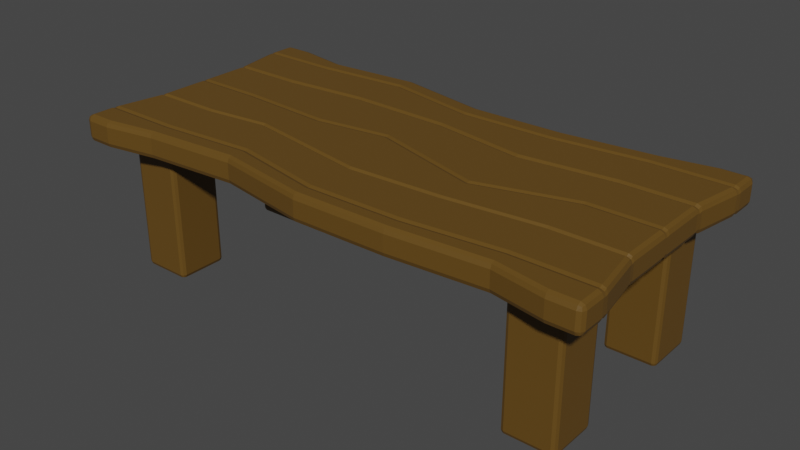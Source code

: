 # Source: Table.blend  (saved by Blender 3.5.10; exported with 4.5.12 LTS)
import bpy
from mathutils import Matrix  # noqa: F401  (used for matrix-valued properties, if any)

bpy.ops.wm.read_factory_settings(use_empty=True)
scene = bpy.context.scene
scene.name = 'Scene'

# ---- collections
col_collection = bpy.data.collections.new('Collection'); scene.collection.children.link(col_collection)

# ---- materials (node trees are filled in below, after node groups)
mat_material = bpy.data.materials.new('Material')
mat_material.alpha_threshold = 0.0
mat_material.use_transparent_shadow = False
mat_material.roughness = 0.5
mat_material.line_color = (0.0, 0.0, 0.0, 1.0)

# ---- material node trees
mat_material.use_nodes = True; mat_material.node_tree.nodes.clear()
_N = mat_material.node_tree.nodes; _L = mat_material.node_tree.links
n0 = _N.new('ShaderNodeOutputMaterial'); n0.name = 'Material Output'; n0.location = (300, 300)
n1 = _N.new('ShaderNodeBsdfPrincipled'); n1.name = 'Principled BSDF'; n1.location = (10, 300)
n1.distribution = 'GGX'
n1.subsurface_method = 'RANDOM_WALK_SKIN'
n1.inputs[0].default_value = (0.1259, 0.06504, 0.009233, 1.0)
n1.inputs[3].default_value = 1.45
n1.inputs[27].default_value = (0.0, 0.0, 0.0, 1.0)
n1.inputs[28].default_value = 1.0
_L.new(n1.outputs[0], n0.inputs[0])
n0.is_active_output = True

# ---- world
world_world = bpy.data.worlds.new('World'); scene.world = world_world
world_world.use_nodes = True; world_world.node_tree.nodes.clear()
_N = world_world.node_tree.nodes; _L = world_world.node_tree.links
n0 = _N.new('ShaderNodeOutputWorld'); n0.name = 'World Output'; n0.location = (300, 300)
n1 = _N.new('ShaderNodeBackground'); n1.name = 'Background'; n1.location = (10, 300)
n1.inputs[0].default_value = (0.05088, 0.05088, 0.05088, 1.0)
_L.new(n1.outputs[0], n0.inputs[0])
n0.is_active_output = True
world_world.color = (0.05088, 0.05088, 0.05088)
world_world.use_sun_shadow = False
world_world.sun_shadow_jitter_overblur = 0.0

# ---- meshes
me_cube_002 = bpy.data.meshes.new('Cube.002')
me_cube_002.from_pydata([(1.388, 0.4942, 0.5058), (1.196, 0.4598, 0.5058), (-0.196, 0.4598, 0.5058), (-0.3881, 0.4942, 0.5058), (-0.3881, 0.4801, 0.5), (-0.196, 0.4467, 0.5), (1.196, 0.4467, 0.5), (1.388, 0.4801, 0.5), (1.48, 0.5, 0.5801), (1.48, 0.4801, 0.6), (1.5, 0.4801, 0.5801), (1.48, 0.4942, 0.5942), (1.492, 0.4916, 0.5916), (1.494, 0.4801, 0.5942), (1.494, 0.4942, 0.5801), (1.48, 0.4801, 0.5), (1.48, 0.5, 0.5199), (1.5, 0.4801, 0.5199), (1.48, 0.4942, 0.5058), (1.492, 0.4916, 0.5084), (1.494, 0.4942, 0.5199), (1.494, 0.4801, 0.5058), (1.5, -0.4801, 0.5801), (1.48, -0.4801, 0.6), (1.48, -0.5, 0.5801), (1.494, -0.4801, 0.5942), (1.492, -0.4916, 0.5916), (1.48, -0.4942, 0.5942), (1.494, -0.4942, 0.5801), (1.5, -0.4801, 0.5199), (1.48, -0.5, 0.5199), (1.48, -0.4801, 0.5), (1.494, -0.4942, 0.5199), (1.492, -0.4916, 0.5084), (1.48, -0.4942, 0.5058), (1.494, -0.4801, 0.5058), (-0.4801, 0.5, 0.5801), (-0.5, 0.4801, 0.5801), (-0.4801, 0.4801, 0.6), (-0.4942, 0.4942, 0.5801), (-0.4916, 0.4916, 0.5916), (-0.4942, 0.4801, 0.5942), (-0.4801, 0.4942, 0.5942), (-0.5, 0.4801, 0.5199), (-0.4801, 0.5, 0.5199), (-0.4801, 0.4801, 0.5), (-0.4942, 0.4942, 0.5199), (-0.4916, 0.4916, 0.5084), (-0.4801, 0.4942, 0.5058), (-0.4942, 0.4801, 0.5058), (-0.5, -0.4801, 0.5801), (-0.4801, -0.5, 0.5801), (-0.4801, -0.4801, 0.6), (-0.4942, -0.4942, 0.5801), (-0.4916, -0.4916, 0.5916), (-0.4801, -0.4942, 0.5942), (-0.4942, -0.4801, 0.5942), (-0.4801, -0.4801, 0.5), (-0.4801, -0.5, 0.5199), (-0.5, -0.4801, 0.5199), (-0.4801, -0.4942, 0.5058), (-0.4916, -0.4916, 0.5084), (-0.4942, -0.4942, 0.5199), (-0.4942, -0.4801, 0.5058), (-0.3881, 0.5, 0.5199), (-0.196, 0.4652, 0.5199), (1.196, 0.4652, 0.5199), (1.388, 0.5, 0.5199), (1.388, -0.4801, 0.6), (1.196, -0.4467, 0.6), (-0.196, -0.4467, 0.6), (-0.3881, -0.4801, 0.6), (-0.3881, -0.4942, 0.5942), (-0.196, -0.4598, 0.5942), (1.196, -0.4598, 0.5942), (1.388, -0.4942, 0.5942), (-0.3881, -0.5, 0.5801), (-0.196, -0.4652, 0.5801), (1.196, -0.4652, 0.5801), (1.388, -0.5, 0.5801), (-0.3881, -0.4801, 0.5), (-0.196, -0.4467, 0.5), (1.196, -0.4467, 0.5), (1.388, -0.4801, 0.5), (1.388, -0.4942, 0.5058), (1.196, -0.4598, 0.5058), (-0.196, -0.4598, 0.5058), (-0.3881, -0.4942, 0.5058), (1.388, -0.5, 0.5199), (1.196, -0.4652, 0.5199), (-0.196, -0.4652, 0.5199), (-0.3881, -0.5, 0.5199), (-0.3881, 0.4801, 0.6), (-0.196, 0.4467, 0.6), (1.196, 0.4467, 0.6), (1.388, 0.4801, 0.6), (1.388, 0.4942, 0.5942), (1.196, 0.4598, 0.5942), (-0.196, 0.4598, 0.5942), (-0.3881, 0.4942, 0.5942), (1.388, 0.5, 0.5801), (1.196, 0.4652, 0.5801), (-0.196, 0.4652, 0.5801), (-0.3881, 0.5, 0.5801), (-0.3727, 0.3881, 0.5), (-0.3881, 0.3727, 0.5), (-0.3881, 0.4035, 0.5), (-0.3836, 0.3836, 0.5), (-0.3881, 0.2115, 0.5), (-0.3727, 0.196, 0.5), (-0.3881, 0.1806, 0.5), (-0.3836, 0.2005, 0.5), (-0.3727, -0.196, 0.5), (-0.3881, -0.2115, 0.5), (-0.3881, -0.1806, 0.5), (-0.3836, -0.2005, 0.5), (-0.3881, -0.3727, 0.5), (-0.3727, -0.3881, 0.5), (-0.3881, -0.4035, 0.5), (-0.3836, -0.3836, 0.5), (-0.196, 0.3727, 0.5), (-0.2115, 0.3881, 0.5), (-0.196, 0.4035, 0.5), (-0.1806, 0.3881, 0.5), (-0.2005, 0.3836, 0.5), (-0.2115, 0.196, 0.5), (-0.196, 0.2115, 0.5), (-0.1806, 0.196, 0.5), (-0.196, 0.1806, 0.5), (-0.2005, 0.2005, 0.5), (-0.196, -0.2115, 0.5), (-0.2115, -0.196, 0.5), (-0.196, -0.1806, 0.5), (-0.1806, -0.196, 0.5), (-0.2005, -0.2005, 0.5), (-0.2115, -0.3881, 0.5), (-0.196, -0.3727, 0.5), (-0.1806, -0.3881, 0.5), (-0.196, -0.4035, 0.5), (-0.2005, -0.3836, 0.5), (1.211, 0.3881, 0.5), (1.196, 0.3727, 0.5), (1.181, 0.3881, 0.5), (1.196, 0.4035, 0.5), (1.201, 0.3836, 0.5), (1.196, 0.2115, 0.5), (1.211, 0.196, 0.5), (1.196, 0.1806, 0.5), (1.181, 0.196, 0.5), (1.201, 0.2005, 0.5), (1.211, -0.196, 0.5), (1.196, -0.2115, 0.5), (1.181, -0.196, 0.5), (1.196, -0.1806, 0.5), (1.201, -0.2005, 0.5), (1.196, -0.3727, 0.5), (1.211, -0.3881, 0.5), (1.196, -0.4035, 0.5), (1.181, -0.3881, 0.5), (1.201, -0.3836, 0.5), (1.388, 0.3727, 0.5), (1.373, 0.3881, 0.5), (1.388, 0.4035, 0.5), (1.384, 0.3836, 0.5), (1.373, 0.196, 0.5), (1.388, 0.2115, 0.5), (1.388, 0.1806, 0.5), (1.384, 0.2005, 0.5), (1.388, -0.2115, 0.5), (1.373, -0.196, 0.5), (1.388, -0.1806, 0.5), (1.384, -0.2005, 0.5), (1.373, -0.3881, 0.5), (1.388, -0.3727, 0.5), (1.388, -0.4035, 0.5), (1.384, -0.3836, 0.5), (-0.3881, 0.3727, 0.01543), (-0.3727, 0.3881, 0.01543), (-0.3727, 0.3727, 0.0), (-0.3836, 0.3836, 0.01543), (-0.3816, 0.3816, 0.006522), (-0.3727, 0.3836, 0.004519), (-0.3836, 0.3727, 0.004519), (-0.3881, 0.2115, 0.01543), (-0.3727, 0.2115, 0.0), (-0.3727, 0.196, 0.01543), (-0.3836, 0.2115, 0.004519), (-0.3816, 0.2026, 0.006522), (-0.3727, 0.2005, 0.004519), (-0.3836, 0.2005, 0.01543), (-0.3881, -0.2115, 0.01543), (-0.3727, -0.196, 0.01543), (-0.3727, -0.2115, 0.0), (-0.3836, -0.2005, 0.01543), (-0.3816, -0.2026, 0.006522), (-0.3727, -0.2005, 0.004519), (-0.3836, -0.2115, 0.004519), (-0.3881, -0.3727, 0.01543), (-0.3727, -0.3727, 0.0), (-0.3727, -0.3881, 0.01543), (-0.3836, -0.3727, 0.004519), (-0.3816, -0.3816, 0.006522), (-0.3727, -0.3836, 0.004519), (-0.3836, -0.3836, 0.01543), (-0.196, 0.3727, 0.01543), (-0.2115, 0.3727, 0.0), (-0.2115, 0.3881, 0.01543), (-0.2005, 0.3727, 0.004519), (-0.2026, 0.3816, 0.006522), (-0.2115, 0.3836, 0.004519), (-0.2005, 0.3836, 0.01543), (-0.196, 0.2115, 0.01543), (-0.2115, 0.196, 0.01543), (-0.2115, 0.2115, 0.0), (-0.2005, 0.2005, 0.01543), (-0.2026, 0.2026, 0.006522), (-0.2115, 0.2005, 0.004519), (-0.2005, 0.2115, 0.004519), (-0.196, -0.2115, 0.01543), (-0.2115, -0.2115, 0.0), (-0.2115, -0.196, 0.01543), (-0.2005, -0.2115, 0.004519), (-0.2026, -0.2026, 0.006522), (-0.2115, -0.2005, 0.004519), (-0.2005, -0.2005, 0.01543), (-0.196, -0.3727, 0.01543), (-0.2115, -0.3881, 0.01543), (-0.2115, -0.3727, 0.0), (-0.2005, -0.3836, 0.01543), (-0.2026, -0.3816, 0.006522), (-0.2115, -0.3836, 0.004519), (-0.2005, -0.3727, 0.004519), (1.196, 0.3727, 0.01543), (1.211, 0.3881, 0.01543), (1.211, 0.3727, 0.0), (1.201, 0.3836, 0.01543), (1.203, 0.3816, 0.006522), (1.211, 0.3836, 0.004519), (1.201, 0.3727, 0.004519), (1.196, 0.2115, 0.01543), (1.211, 0.2115, 0.0), (1.211, 0.196, 0.01543), (1.201, 0.2115, 0.004519), (1.203, 0.2026, 0.006522), (1.211, 0.2005, 0.004519), (1.201, 0.2005, 0.01543), (1.196, -0.2115, 0.01543), (1.211, -0.196, 0.01543), (1.211, -0.2115, 0.0), (1.201, -0.2005, 0.01543), (1.203, -0.2026, 0.006522), (1.211, -0.2005, 0.004519), (1.201, -0.2115, 0.004519), (1.196, -0.3727, 0.01543), (1.211, -0.3727, 0.0), (1.211, -0.3881, 0.01543), (1.201, -0.3727, 0.004519), (1.203, -0.3816, 0.006522), (1.211, -0.3836, 0.004519), (1.201, -0.3836, 0.01543), (1.388, 0.3727, 0.01543), (1.373, 0.3727, 0.0), (1.373, 0.3881, 0.01543), (1.384, 0.3727, 0.004519), (1.382, 0.3816, 0.006522), (1.373, 0.3836, 0.004519), (1.384, 0.3836, 0.01543), (1.388, 0.2115, 0.01543), (1.373, 0.196, 0.01543), (1.373, 0.2115, 0.0), (1.384, 0.2005, 0.01543), (1.382, 0.2026, 0.006522), (1.373, 0.2005, 0.004519), (1.384, 0.2115, 0.004519), (1.388, -0.2115, 0.01543), (1.373, -0.2115, 0.0), (1.373, -0.196, 0.01543), (1.384, -0.2115, 0.004519), (1.382, -0.2026, 0.006522), (1.373, -0.2005, 0.004519), (1.384, -0.2005, 0.01543), (1.388, -0.3727, 0.01543), (1.373, -0.3881, 0.01543), (1.373, -0.3727, 0.0), (1.384, -0.3836, 0.01543), (1.382, -0.3816, 0.006522), (1.373, -0.3836, 0.004519), (1.384, -0.3727, 0.004519), (-0.3881, 0.01224, 0.6), (-0.3881, -0.01224, 0.6), (-0.3881, 5.96e-08, 0.5958), (-0.196, -0.01224, 0.6), (-0.196, 0.01224, 0.6), (-0.196, 5.96e-08, 0.5958), (1.196, 0.01224, 0.6), (1.196, -0.01224, 0.6), (1.196, 5.96e-08, 0.5958), (1.388, -0.01224, 0.6), (1.388, 0.01224, 0.6), (1.388, 5.96e-08, 0.5958), (1.466, -0.01224, 0.5199), (1.466, 0.01224, 0.5199), (1.466, 5.96e-08, 0.5246), (1.46, -0.01224, 0.5058), (1.46, 0.01224, 0.5058), (1.46, 5.96e-08, 0.5122), (1.447, 0.01224, 0.5), (1.447, -0.01224, 0.5), (1.447, 0.0, 0.507), (-0.4661, 0.01224, 0.5801), (-0.4661, -0.01224, 0.5801), (-0.4661, 5.96e-08, 0.5782), (-0.4604, -0.01224, 0.5942), (-0.4604, 0.01224, 0.5942), (-0.4604, 5.96e-08, 0.5906), (-0.4469, -0.01224, 0.6), (-0.4469, 0.01224, 0.6), (-0.4469, 0.0, 0.5958), (1.466, 0.01224, 0.5801), (1.466, -0.01224, 0.5801), (1.466, 0.0, 0.5782), (1.46, -0.01224, 0.5942), (1.46, 0.01224, 0.5942), (1.46, 0.0, 0.5906), (1.447, -0.01224, 0.6), (1.447, 0.01224, 0.6), (1.447, 5.96e-08, 0.5958), (-0.4661, -0.01224, 0.5199), (-0.4661, 0.01224, 0.5199), (-0.4661, 0.0, 0.5246), (-0.4604, 0.01224, 0.5058), (-0.4604, -0.01224, 0.5058), (-0.4604, 0.0, 0.5122), (-0.4469, -0.01224, 0.5), (-0.4469, 0.01224, 0.5), (-0.4469, 5.96e-08, 0.507), (-0.4491, 0.2088, 0.5), (-0.4469, 0.1832, 0.5), (-0.4475, 0.196, 0.507), (-0.4627, 0.2088, 0.5058), (-0.4604, 0.1832, 0.5058), (-0.4611, 0.196, 0.5121), (-0.4661, 0.1832, 0.5199), (-0.4683, 0.2088, 0.5199), (-0.4667, 0.196, 0.5244), (1.447, 0.1832, 0.6), (1.449, 0.2088, 0.6), (1.448, 0.196, 0.5944), (1.463, 0.2088, 0.5942), (1.46, 0.1832, 0.5942), (1.461, 0.196, 0.5893), (1.466, 0.1832, 0.5801), (1.468, 0.2088, 0.5801), (1.467, 0.196, 0.577), (-0.4469, 0.1832, 0.6), (-0.4491, 0.2088, 0.6), (-0.4475, 0.196, 0.5944), (-0.4604, 0.1832, 0.5942), (-0.4627, 0.2088, 0.5942), (-0.4611, 0.196, 0.5893), (-0.4683, 0.2088, 0.5801), (-0.4661, 0.1832, 0.5801), (-0.4667, 0.196, 0.577), (1.447, 0.1832, 0.5), (1.449, 0.2088, 0.5), (1.448, 0.196, 0.507), (1.46, 0.1832, 0.5058), (1.463, 0.2088, 0.5058), (1.461, 0.196, 0.5121), (1.468, 0.2088, 0.5199), (1.466, 0.1832, 0.5199), (1.467, 0.196, 0.5244), (1.388, 0.1832, 0.6), (1.388, 0.2088, 0.6), (1.388, 0.196, 0.5944), (1.196, 0.1832, 0.6), (1.196, 0.2088, 0.6), (1.196, 0.196, 0.5944), (-0.196, 0.1832, 0.6), (-0.196, 0.2088, 0.6), (-0.196, 0.196, 0.5944), (-0.3881, 0.2088, 0.6), (-0.3881, 0.1832, 0.6), (-0.3881, 0.196, 0.5944), (-0.3906, 0.1832, 0.5), (-0.3907, 0.2088, 0.5), (-0.396, 0.196, 0.507), (1.391, 0.2088, 0.5), (1.391, 0.1832, 0.5), (1.396, 0.196, 0.507), (-0.4469, -0.1864, 0.5), (-0.4485, -0.2056, 0.5), (-0.4474, -0.196, 0.5075), (-0.4604, -0.1864, 0.5058), (-0.4621, -0.2056, 0.5058), (-0.4609, -0.196, 0.5126), (-0.4678, -0.2056, 0.5199), (-0.4661, -0.1864, 0.5199), (-0.4666, -0.196, 0.5247), (1.449, -0.2056, 0.6), (1.447, -0.1864, 0.6), (1.447, -0.196, 0.594), (1.46, -0.1864, 0.5942), (1.462, -0.2056, 0.5942), (1.461, -0.196, 0.5889), (1.468, -0.2056, 0.5801), (1.466, -0.1864, 0.5801), (1.467, -0.196, 0.5768), (-0.4485, -0.2056, 0.6), (-0.4469, -0.1864, 0.6), (-0.4474, -0.196, 0.594), (-0.4621, -0.2056, 0.5942), (-0.4604, -0.1864, 0.5942), (-0.4609, -0.196, 0.5889), (-0.4661, -0.1864, 0.5801), (-0.4678, -0.2056, 0.5801), (-0.4666, -0.196, 0.5768), (1.449, -0.2056, 0.5), (1.447, -0.1864, 0.5), (1.447, -0.196, 0.5075), (1.462, -0.2056, 0.5058), (1.46, -0.1864, 0.5058), (1.461, -0.196, 0.5126), (1.466, -0.1864, 0.5199), (1.468, -0.2056, 0.5199), (1.467, -0.196, 0.5247), (1.388, -0.2056, 0.6), (1.388, -0.1864, 0.6), (1.388, -0.196, 0.594), (1.196, -0.2056, 0.6), (1.196, -0.1864, 0.6), (1.196, -0.196, 0.594), (-0.196, -0.2056, 0.6), (-0.196, -0.1864, 0.6), (-0.196, -0.196, 0.594), (-0.3881, -0.1864, 0.6), (-0.3881, -0.2056, 0.6), (-0.3881, -0.196, 0.594), (-0.3939, -0.2056, 0.5), (-0.3939, -0.1864, 0.5), (-0.3979, -0.196, 0.5075), (1.394, -0.1864, 0.5), (1.394, -0.2056, 0.5), (1.398, -0.196, 0.5075), (-0.4801, 0.4, 0.5), (-0.4781, 0.3763, 0.5), (-0.4795, 0.3881, 0.5056), (-0.4942, 0.4, 0.5058), (-0.4921, 0.3763, 0.5058), (-0.4936, 0.3881, 0.5108), (-0.4979, 0.3763, 0.5199), (-0.5, 0.4, 0.5199), (-0.4994, 0.3881, 0.5234), (1.478, 0.3763, 0.6), (1.48, 0.4, 0.6), (1.48, 0.3881, 0.5955), (1.494, 0.4, 0.5942), (1.492, 0.3763, 0.5942), (1.494, 0.3881, 0.5903), (1.498, 0.3763, 0.5801), (1.5, 0.4, 0.5801), (1.499, 0.3881, 0.5777), (-0.4781, 0.3763, 0.6), (-0.4801, 0.4, 0.6), (-0.4795, 0.3881, 0.5955), (-0.4921, 0.3763, 0.5942), (-0.4942, 0.4, 0.5942), (-0.4936, 0.3881, 0.5903), (-0.5, 0.4, 0.5801), (-0.4979, 0.3763, 0.5801), (-0.4994, 0.3881, 0.5777), (1.478, 0.3763, 0.5), (1.48, 0.4, 0.5), (1.48, 0.3881, 0.5056), (1.492, 0.3763, 0.5058), (1.494, 0.4, 0.5058), (1.494, 0.3881, 0.5108), (1.5, 0.4, 0.5199), (1.498, 0.3763, 0.5199), (1.499, 0.3881, 0.5234), (1.388, 0.3762, 0.6), (1.388, 0.4, 0.6), (1.388, 0.3881, 0.5955), (1.196, 0.3762, 0.6), (1.196, 0.4, 0.6), (1.196, 0.3881, 0.5955), (-0.196, 0.3762, 0.6), (-0.196, 0.4, 0.6), (-0.196, 0.3881, 0.5955), (-0.3881, 0.4, 0.6), (-0.3881, 0.3762, 0.6), (-0.3881, 0.3881, 0.5955), (-0.3917, 0.3763, 0.5), (-0.3916, 0.4, 0.5), (-0.3966, 0.3881, 0.5056), (1.392, 0.4, 0.5), (1.392, 0.3763, 0.5), (1.397, 0.3881, 0.5056), (-0.4779, -0.3754, 0.5), (-0.4801, -0.4009, 0.5), (-0.4795, -0.3881, 0.5056), (-0.492, -0.3754, 0.5058), (-0.4942, -0.4009, 0.5058), (-0.4935, -0.3881, 0.5108), (-0.5, -0.4009, 0.5199), (-0.4978, -0.3754, 0.5199), (-0.4993, -0.3881, 0.5234), (1.48, -0.4009, 0.6), (1.478, -0.3754, 0.6), (1.479, -0.3881, 0.5955), (1.492, -0.3754, 0.5942), (1.494, -0.4009, 0.5942), (1.494, -0.3881, 0.5903), (1.5, -0.4009, 0.5801), (1.498, -0.3754, 0.5801), (1.499, -0.3881, 0.5777), (-0.4801, -0.4009, 0.6), (-0.4779, -0.3754, 0.6), (-0.4795, -0.3881, 0.5955), (-0.4942, -0.4009, 0.5942), (-0.492, -0.3754, 0.5942), (-0.4935, -0.3881, 0.5903), (-0.4978, -0.3754, 0.5801), (-0.5, -0.4009, 0.5801), (-0.4993, -0.3881, 0.5777), (1.48, -0.4009, 0.5), (1.478, -0.3754, 0.5), (1.479, -0.3881, 0.5056), (1.494, -0.4009, 0.5058), (1.492, -0.3754, 0.5058), (1.494, -0.3881, 0.5108), (1.498, -0.3754, 0.5199), (1.5, -0.4009, 0.5199), (1.499, -0.3881, 0.5234), (1.388, -0.4009, 0.6), (1.388, -0.3754, 0.6), (1.388, -0.3881, 0.5955), (1.196, -0.4009, 0.6), (1.196, -0.3754, 0.6), (1.196, -0.3881, 0.5955), (-0.196, -0.4009, 0.6), (-0.196, -0.3754, 0.6), (-0.196, -0.3881, 0.5955), (-0.3881, -0.3754, 0.6), (-0.3881, -0.4009, 0.6), (-0.3881, -0.3881, 0.5955), (-0.3907, -0.4009, 0.5), (-0.3908, -0.3754, 0.5), (-0.396, -0.3881, 0.5056), (1.391, -0.3754, 0.5), (1.391, -0.4009, 0.5), (1.396, -0.3881, 0.5056), (0.152, 0.4869, 0.5058), (0.5, 0.4185, 0.5058), (0.848, 0.4232, 0.5058), (0.152, 0.4923, 0.5199), (0.5, 0.4239, 0.5199), (0.848, 0.4286, 0.5199), (0.848, 0.4101, 0.5), (0.5, 0.4054, 0.5), (0.152, 0.4738, 0.5), (0.848, -0.474, 0.6), (0.5, -0.4787, 0.6), (0.152, -0.4196, 0.6), (0.152, -0.4327, 0.5942), (0.5, -0.4917, 0.5942), (0.848, -0.487, 0.5942), (0.152, -0.4381, 0.5801), (0.5, -0.4971, 0.5801), (0.848, -0.4924, 0.5801), (0.152, -0.4196, 0.5), (0.5, -0.4787, 0.5), (0.848, -0.474, 0.5), (0.848, -0.487, 0.5058), (0.5, -0.4917, 0.5058), (0.152, -0.4327, 0.5058), (0.848, -0.4924, 0.5199), (0.5, -0.4971, 0.5199), (0.152, -0.4381, 0.5199), (0.152, 0.4738, 0.6), (0.5, 0.4054, 0.6), (0.848, 0.4101, 0.6), (0.848, 0.4232, 0.5942), (0.5, 0.4185, 0.5942), (0.152, 0.4869, 0.5942), (0.848, 0.4286, 0.5801), (0.5, 0.4239, 0.5801), (0.152, 0.4923, 0.5801), (0.152, -0.03366, 0.6), (0.427, 0.006058, 0.6), (0.848, -0.1128, 0.6), (0.848, -0.1005, 0.5958), (0.427, 0.0183, 0.5958), (0.152, -0.02143, 0.5958), (0.848, -0.08831, 0.6), (0.427, 0.03053, 0.6), (0.152, -0.009188, 0.6), (0.1171, 0.2102, 0.6), (0.5, 0.2019, 0.6), (0.848, 0.1465, 0.6), (0.848, 0.1594, 0.5944), (0.5, 0.2147, 0.5944), (0.1171, 0.2231, 0.5944), (0.848, 0.1722, 0.6), (0.5, 0.2276, 0.6), (0.1171, 0.2359, 0.6), (0.03841, -0.1785, 0.6), (0.5, -0.2588, 0.6), (0.848, -0.2422, 0.6), (0.848, -0.2326, 0.594), (0.5, -0.2492, 0.594), (0.03841, -0.1689, 0.594), (0.848, -0.223, 0.6), (0.5, -0.2396, 0.6), (0.03841, -0.1593, 0.6), (0.152, 0.4033, 0.6), (0.5, 0.3349, 0.6), (0.848, 0.3396, 0.6), (0.848, 0.3515, 0.5955), (0.5, 0.3468, 0.5955), (0.152, 0.4152, 0.5955), (0.848, 0.3633, 0.6), (0.5, 0.3586, 0.6), (0.152, 0.4271, 0.6), (0.152, -0.3738, 0.6), (0.5, -0.4422, 0.6), (0.848, -0.4375, 0.6), (0.848, -0.4247, 0.5955), (0.5, -0.4294, 0.5955), (0.152, -0.361, 0.5955), (0.848, -0.412, 0.6), (0.5, -0.4167, 0.6), (0.152, -0.3483, 0.6), (0.5, 0.2019, 0.6), (0.5, 0.2147, 0.5944), (0.5, 0.2276, 0.6)], [(634, 635), (633, 634)], [(178, 205, 213, 184), (343, 360, 469, 450), (44, 36, 103, 64), (91, 76, 51, 58), (56, 519, 523, 50), (424, 405, 514, 531), (8, 11, 12, 14), (9, 13, 12, 11), (10, 14, 12, 13), (15, 18, 19, 21), (16, 20, 19, 18), (17, 21, 19, 20), (22, 25, 26, 28), (23, 27, 26, 25), (24, 28, 26, 27), (29, 32, 33, 35), (30, 34, 33, 32), (31, 35, 33, 34), (36, 39, 40, 42), (37, 41, 40, 39), (38, 42, 40, 41), (43, 46, 47, 49), (44, 48, 47, 46), (45, 49, 47, 48), (50, 53, 54, 56), (51, 55, 54, 53), (52, 56, 54, 55), (57, 60, 61, 63), (58, 62, 61, 60), (59, 63, 61, 62), (391, 498, 501, 394), (394, 501, 505, 396), (4, 45, 48, 3), (3, 48, 44, 64), (10, 17, 20, 14), (14, 20, 16, 8), (58, 51, 53, 62), (62, 53, 50, 59), (24, 30, 32, 28), (28, 32, 29, 22), (36, 44, 46, 39), (39, 46, 43, 37), (71, 52, 55, 72), (72, 55, 51, 76), (511, 25, 22, 513), (403, 510, 514, 405), (83, 31, 34, 84), (84, 34, 30, 88), (355, 462, 465, 358), (358, 465, 469, 360), (95, 9, 11, 96), (96, 11, 8, 100), (364, 471, 474, 367), (367, 474, 478, 369), (67, 100, 8, 16), (64, 103, 102, 65), (557, 585, 101, 66), (66, 101, 100, 67), (42, 99, 103, 36), (99, 98, 102, 103), (582, 97, 101, 585), (97, 96, 100, 101), (38, 92, 99, 42), (92, 93, 98, 99), (581, 94, 97, 582), (94, 95, 96, 97), (60, 87, 91, 58), (87, 86, 90, 91), (573, 85, 89, 576), (85, 84, 88, 89), (57, 80, 87, 60), (80, 81, 86, 87), (572, 82, 85, 573), (82, 83, 84, 85), (27, 75, 79, 24), (75, 74, 78, 79), (564, 73, 77, 567), (73, 72, 76, 77), (23, 68, 75, 27), (68, 69, 74, 75), (563, 70, 73, 564), (70, 71, 72, 73), (18, 0, 67, 16), (0, 1, 66, 67), (552, 2, 65, 555), (2, 3, 64, 65), (15, 7, 0, 18), (7, 6, 1, 0), (560, 5, 2, 552), (5, 4, 3, 2), (399, 508, 510, 403), (426, 429, 538, 535), (606, 432, 541, 632), (432, 436, 543, 541), (30, 24, 79, 88), (88, 79, 78, 89), (578, 567, 77, 90), (90, 77, 76, 91), (5, 560, 559, 558, 6, 143, 142, 123, 122), (135, 117, 199, 226), (6, 7, 162, 161, 140, 143), (172, 156, 255, 282), (140, 161, 262, 233), (4, 5, 122, 121, 104, 106), (164, 146, 241, 268), (35, 528, 532, 29), (120, 126, 211, 204), (128, 127, 148, 147, 153, 152, 133, 132), (130, 136, 225, 218), (138, 137, 158, 157, 82, 572, 571, 570, 81), (451, 468, 37, 43), (130, 133, 152, 151, 155, 158, 137, 136), (125, 109, 185, 212), (418, 307, 303, 421), (108, 105, 176, 183), (104, 121, 206, 177), (110, 109, 125, 128, 132, 131, 112, 114), (112, 131, 220, 191), (486, 490, 381, 379), (378, 382, 288, 292), (108, 111, 109, 110, 384, 386, 385), (291, 289, 435, 433), (615, 486, 379, 605), (597, 378, 292, 596), (104, 107, 105, 492, 494, 493, 106), (588, 291, 433, 614), (480, 483, 376, 373), (372, 375, 294, 298), (93, 92, 489, 487), (297, 295, 430, 427), (453, 480, 373, 346), (345, 372, 298, 325), (17, 10, 460, 477), (324, 400, 402, 321), (529, 420, 424, 531), (421, 303, 300, 423), (534, 537, 69, 68), (304, 366, 370, 301), (168, 442, 417, 526, 549, 173), (166, 388, 363, 306, 308, 307, 418, 441, 170), (95, 94, 484, 481), (306, 363, 366, 304), (520, 411, 415, 522), (412, 312, 310, 414), (9, 95, 481, 454), (313, 357, 361, 309), (436, 408, 517, 543), (289, 315, 409, 435), (92, 38, 463, 489), (316, 354, 357, 313), (457, 348, 352, 459), (349, 322, 318, 351), (13, 456, 460, 10), (321, 402, 406, 319), (453, 346, 348, 457), (345, 325, 322, 349), (9, 454, 456, 13), (507, 23, 25, 511), (448, 339, 343, 450), (340, 330, 328, 342), (445, 336, 339, 448), (331, 393, 397, 327), (445, 492, 105, 108, 385, 336), (502, 63, 59, 504), (337, 334, 330, 340), (333, 390, 393, 331), (478, 459, 352, 369), (370, 351, 318, 301), (624, 540, 70, 563), (300, 319, 406, 423), (490, 462, 355, 381), (382, 354, 316, 288), (466, 41, 37, 468), (544, 516, 52, 71), (505, 522, 415, 396), (397, 414, 310, 327), (399, 426, 535, 508), (328, 309, 361, 342), (160, 165, 267, 260), (526, 417, 420, 529), (174, 550, 525, 31, 83), (168, 173, 281, 274), (248, 275, 283, 254), (31, 525, 528, 35), (192, 219, 227, 198), (234, 261, 269, 240), (145, 141, 232, 239), (147, 146, 164, 166, 170, 169, 150, 153), (155, 151, 246, 253), (116, 113, 190, 197), (337, 384, 110, 114, 439, 390, 333, 335, 334), (157, 156, 172, 174, 83, 82), (150, 169, 276, 247), (118, 117, 135, 138, 81, 80), (160, 496, 471, 364, 387, 165), (391, 438, 113, 116, 547, 498), (120, 123, 142, 141, 145, 148, 127, 126), (160, 163, 161, 162, 495, 497, 496), (164, 167, 165, 387, 389, 388, 166), (168, 171, 169, 170, 441, 443, 442), (172, 175, 173, 549, 551, 550, 174), (120, 124, 121, 122, 123), (125, 129, 126, 127, 128), (130, 134, 131, 132, 133), (135, 139, 136, 137, 138), (140, 144, 141, 142, 143), (145, 149, 146, 147, 148), (150, 154, 151, 152, 153), (155, 159, 156, 157, 158), (176, 179, 180, 182), (177, 181, 180, 179), (178, 182, 180, 181), (183, 186, 187, 189), (184, 188, 187, 186), (185, 189, 187, 188), (190, 193, 194, 196), (191, 195, 194, 193), (192, 196, 194, 195), (197, 200, 201, 203), (198, 202, 201, 200), (199, 203, 201, 202), (204, 207, 208, 210), (205, 209, 208, 207), (206, 210, 208, 209), (211, 214, 215, 217), (212, 216, 215, 214), (213, 217, 215, 216), (218, 221, 222, 224), (219, 223, 222, 221), (220, 224, 222, 223), (225, 228, 229, 231), (226, 230, 229, 228), (227, 231, 229, 230), (232, 235, 236, 238), (233, 237, 236, 235), (234, 238, 236, 237), (239, 242, 243, 245), (240, 244, 243, 242), (241, 245, 243, 244), (246, 249, 250, 252), (247, 251, 250, 249), (248, 252, 250, 251), (253, 256, 257, 259), (254, 258, 257, 256), (255, 259, 257, 258), (260, 263, 264, 266), (261, 265, 264, 263), (262, 266, 264, 265), (267, 270, 271, 273), (268, 272, 271, 270), (269, 273, 271, 272), (274, 277, 278, 280), (275, 279, 278, 277), (276, 280, 278, 279), (281, 284, 285, 287), (282, 286, 285, 284), (283, 287, 285, 286), (178, 184, 186, 182), (182, 186, 183, 176), (192, 198, 200, 196), (196, 200, 197, 190), (204, 211, 217, 207), (207, 217, 213, 205), (218, 225, 231, 221), (221, 231, 227, 219), (234, 240, 242, 238), (238, 242, 239, 232), (248, 254, 256, 252), (252, 256, 253, 246), (260, 267, 273, 263), (263, 273, 269, 261), (274, 281, 287, 277), (277, 287, 283, 275), (261, 234, 237, 265), (265, 237, 233, 262), (268, 241, 244, 272), (272, 244, 240, 269), (275, 248, 251, 279), (279, 251, 247, 276), (282, 255, 258, 286), (286, 258, 254, 283), (205, 178, 181, 209), (209, 181, 177, 206), (212, 185, 188, 216), (216, 188, 184, 213), (219, 192, 195, 223), (223, 195, 191, 220), (226, 199, 202, 230), (230, 202, 198, 227), (164, 268, 270, 167), (167, 270, 267, 165), (262, 161, 163, 266), (266, 163, 160, 260), (135, 226, 228, 139), (139, 228, 225, 136), (220, 131, 134, 224), (224, 134, 130, 218), (172, 282, 284, 175), (175, 284, 281, 173), (276, 169, 171, 280), (280, 171, 168, 274), (104, 177, 179, 107), (107, 179, 176, 105), (185, 109, 111, 189), (189, 111, 108, 183), (232, 141, 144, 235), (235, 144, 140, 233), (241, 146, 149, 245), (245, 149, 145, 239), (120, 204, 210, 124), (124, 210, 206, 121), (211, 126, 129, 214), (214, 129, 125, 212), (112, 191, 193, 115), (115, 193, 190, 113), (199, 117, 119, 203), (203, 119, 116, 197), (246, 151, 154, 249), (249, 154, 150, 247), (255, 156, 159, 259), (259, 159, 155, 253), (45, 444, 447, 49), (112, 115, 113, 438, 440, 439, 114), (517, 408, 411, 520), (59, 50, 523, 504), (507, 534, 68, 23), (324, 297, 427, 400), (52, 516, 519, 56), (7, 15, 472, 495, 162), (475, 21, 17, 477), (472, 15, 21, 475), (579, 93, 487, 623), (463, 38, 41, 466), (532, 513, 22, 29), (540, 544, 71, 70), (116, 119, 117, 118, 546, 548, 547), (319, 300, 302, 320), (320, 302, 301, 318), (295, 297, 299, 296), (296, 299, 298, 294), (297, 324, 326, 299), (299, 326, 325, 298), (313, 309, 311, 314), (314, 311, 310, 312), (324, 321, 323, 326), (326, 323, 322, 325), (289, 291, 293, 290), (290, 293, 292, 288), (304, 301, 302, 305), (305, 302, 300, 303), (316, 313, 314, 317), (317, 314, 312, 315), (331, 327, 329, 332), (332, 329, 328, 330), (315, 289, 290, 317), (317, 290, 288, 316), (321, 319, 320, 323), (323, 320, 318, 322), (306, 304, 305, 308), (308, 305, 303, 307), (309, 328, 329, 311), (311, 329, 327, 310), (333, 331, 332, 335), (335, 332, 330, 334), (590, 295, 296, 591), (591, 296, 294, 594), (409, 315, 312, 412), (382, 378, 380, 383), (383, 380, 379, 381), (599, 375, 377, 600), (600, 377, 376, 603), (375, 372, 374, 377), (377, 374, 373, 376), (372, 345, 347, 374), (374, 347, 346, 373), (367, 369, 371, 368), (368, 371, 370, 366), (364, 367, 368, 365), (365, 368, 366, 363), (358, 360, 362, 359), (359, 362, 361, 357), (355, 358, 359, 356), (356, 359, 357, 354), (349, 351, 353, 350), (350, 353, 352, 348), (345, 349, 350, 347), (347, 350, 348, 346), (340, 342, 344, 341), (341, 344, 343, 339), (337, 340, 341, 338), (338, 341, 339, 336), (351, 370, 371, 353), (353, 371, 369, 352), (354, 382, 383, 356), (356, 383, 381, 355), (360, 343, 344, 362), (362, 344, 342, 361), (384, 337, 338, 386), (386, 338, 336, 385), (363, 388, 389, 365), (365, 389, 387, 364), (49, 447, 451, 43), (436, 432, 434, 437), (437, 434, 433, 435), (608, 429, 431, 609), (609, 431, 430, 612), (429, 426, 428, 431), (431, 428, 427, 430), (426, 399, 401, 428), (428, 401, 400, 427), (421, 423, 425, 422), (422, 425, 424, 420), (418, 421, 422, 419), (419, 422, 420, 417), (412, 414, 416, 413), (413, 416, 415, 411), (409, 412, 413, 410), (410, 413, 411, 408), (403, 405, 407, 404), (404, 407, 406, 402), (399, 403, 404, 401), (401, 404, 402, 400), (394, 396, 398, 395), (395, 398, 397, 393), (391, 394, 395, 392), (392, 395, 393, 390), (405, 424, 425, 407), (407, 425, 423, 406), (408, 436, 437, 410), (410, 437, 435, 409), (414, 397, 398, 416), (416, 398, 396, 415), (438, 391, 392, 440), (440, 392, 390, 439), (417, 442, 443, 419), (419, 443, 441, 418), (499, 57, 63, 502), (490, 486, 488, 491), (491, 488, 487, 489), (617, 483, 485, 618), (618, 485, 484, 621), (483, 480, 482, 485), (485, 482, 481, 484), (480, 453, 455, 482), (482, 455, 454, 481), (475, 477, 479, 476), (476, 479, 478, 474), (472, 475, 476, 473), (473, 476, 474, 471), (466, 468, 470, 467), (467, 470, 469, 465), (463, 466, 467, 464), (464, 467, 465, 462), (457, 459, 461, 458), (458, 461, 460, 456), (453, 457, 458, 455), (455, 458, 456, 454), (448, 450, 452, 449), (449, 452, 451, 447), (445, 448, 449, 446), (446, 449, 447, 444), (459, 478, 479, 461), (461, 479, 477, 460), (462, 490, 491, 464), (464, 491, 489, 463), (468, 451, 452, 470), (470, 452, 450, 469), (492, 445, 446, 494), (494, 446, 444, 493), (471, 496, 497, 473), (473, 497, 495, 472), (45, 4, 106, 493, 444), (544, 540, 542, 545), (545, 542, 541, 543), (626, 537, 539, 627), (627, 539, 538, 630), (537, 534, 536, 539), (539, 536, 535, 538), (534, 507, 509, 536), (536, 509, 508, 535), (529, 531, 533, 530), (530, 533, 532, 528), (526, 529, 530, 527), (527, 530, 528, 525), (520, 522, 524, 521), (521, 524, 523, 519), (517, 520, 521, 518), (518, 521, 519, 516), (511, 513, 515, 512), (512, 515, 514, 510), (507, 511, 512, 509), (509, 512, 510, 508), (502, 504, 506, 503), (503, 506, 505, 501), (499, 502, 503, 500), (500, 503, 501, 498), (513, 532, 533, 515), (515, 533, 531, 514), (516, 544, 545, 518), (518, 545, 543, 517), (522, 505, 506, 524), (524, 506, 504, 523), (546, 499, 500, 548), (548, 500, 498, 547), (525, 550, 551, 527), (527, 551, 549, 526), (499, 546, 118, 80, 57), (542, 629, 632, 541), (629, 628, 631, 632), (628, 627, 630, 631), (540, 624, 629, 542), (624, 625, 628, 629), (625, 626, 627, 628), (488, 620, 623, 487), (620, 619, 622, 623), (619, 618, 621, 622), (486, 615, 620, 488), (615, 616, 619, 620), (616, 617, 618, 619), (434, 611, 614, 433), (611, 610, 613, 614), (610, 609, 612, 613), (432, 606, 611, 434), (606, 607, 610, 611), (607, 608, 609, 610), (380, 602, 605, 379), (602, 601, 604, 605), (601, 600, 603, 604), (378, 597, 602, 380), (597, 598, 601, 602), (598, 599, 600, 601), (293, 593, 596, 292), (593, 592, 595, 596), (592, 591, 594, 595), (291, 588, 593, 293), (588, 589, 592, 593), (589, 590, 591, 592), (94, 581, 621, 484), (581, 580, 622, 621), (580, 579, 623, 622), (537, 626, 561, 69), (626, 625, 562, 561), (625, 624, 563, 562), (295, 590, 612, 430), (590, 589, 613, 612), (589, 588, 614, 613), (375, 599, 594, 294), (599, 598, 595, 594), (598, 597, 596, 595), (483, 617, 603, 376), (617, 616, 604, 603), (616, 615, 605, 604), (89, 78, 569, 576), (576, 569, 568, 577), (577, 568, 567, 578), (429, 608, 630, 538), (608, 607, 631, 630), (607, 606, 632, 631), (6, 558, 554, 1), (558, 559, 553, 554), (559, 560, 552, 553), (1, 554, 557, 66), (554, 553, 556, 557), (553, 552, 555, 556), (69, 561, 566, 74), (561, 562, 565, 566), (562, 563, 564, 565), (74, 566, 569, 78), (566, 565, 568, 569), (565, 564, 567, 568), (81, 570, 575, 86), (570, 571, 574, 575), (571, 572, 573, 574), (86, 575, 578, 90), (575, 574, 577, 578), (574, 573, 576, 577), (93, 579, 584, 98), (579, 580, 583, 584), (580, 581, 582, 583), (98, 584, 587, 102), (584, 583, 586, 587), (583, 582, 585, 586), (65, 102, 587, 555), (555, 587, 586, 556), (556, 586, 585, 557)])
_uv = me_cube_002.uv_layers.new(name='UVMap')
_uv.uv.foreach_set('vector', [0.1804, 0.5568, 0.2216, 0.5568, 0.2216, 0.5971, 0.1804, 0.5971, 0.4246, 0.1522, 0.5754, 0.1522, 0.5754, 0.1941, 0.4246, 0.1941, 0.4246, 0.2525, 0.5754, 0.2525, 0.5754, 0.3015, 0.4246, 0.3015, 0.4246, 0.9485, 0.5754, 0.9485, 0.5754, 0.9975, 0.4246, 0.9975, 0.625, 0.004964, 0.625, 0.04631, 0.5754, 0.04631, 0.5754, 0.004964, 0.4246, 0.6514, 0.5754, 0.6514, 0.5754, 0.6938, 0.4246, 0.6938, 0.5754, 0.4975, 0.625, 0.4975, 0.618, 0.5003, 0.5754, 0.5, 0.6275, 0.505, 0.625, 0.505, 0.618, 0.5003, 0.6275, 0.5, 0.5754, 0.505, 0.5754, 0.5, 0.618, 0.5003, 0.625, 0.505, 0.3725, 0.505, 0.3725, 0.5, 0.3816, 0.5007, 0.375, 0.505, 0.4246, 0.4975, 0.4246, 0.5, 0.3816, 0.5007, 0.375, 0.4975, 0.4246, 0.505, 0.375, 0.505, 0.3816, 0.5007, 0.4246, 0.5, 0.5754, 0.745, 0.625, 0.745, 0.6184, 0.7493, 0.5754, 0.75, 0.6275, 0.745, 0.6275, 0.75, 0.6184, 0.7493, 0.625, 0.745, 0.5754, 0.7525, 0.5754, 0.75, 0.6184, 0.7493, 0.625, 0.7525, 0.4246, 0.745, 0.4246, 0.75, 0.382, 0.7497, 0.375, 0.745, 0.4246, 0.7525, 0.375, 0.7525, 0.382, 0.7497, 0.4246, 0.75, 0.3725, 0.745, 0.375, 0.745, 0.382, 0.7497, 0.3725, 0.75, 0.5754, 0.2525, 0.5754, 0.25, 0.604, 0.25, 0.625, 0.2525, 0.5754, 0.245, 0.625, 0.245, 0.625, 0.2479, 0.5754, 0.25, 0.8725, 0.505, 0.8725, 0.5, 0.874, 0.5, 0.875, 0.505, 0.4246, 0.245, 0.4246, 0.25, 0.396, 0.25, 0.375, 0.245, 0.4246, 0.2525, 0.375, 0.2525, 0.375, 0.251, 0.4246, 0.25, 0.1275, 0.505, 0.125, 0.505, 0.125, 0.5021, 0.1275, 0.5, 0.5754, 0.004964, 0.5754, 0.0, 0.604, 0.0, 0.625, 0.004964, 0.5754, 0.9975, 0.625, 0.9975, 0.625, 0.999, 0.5754, 1.0, 0.8725, 0.745, 0.875, 0.745, 0.875, 0.7479, 0.8725, 0.75, 0.1275, 0.745, 0.1275, 0.75, 0.126, 0.75, 0.125, 0.745, 0.4246, 0.9975, 0.4246, 1.0, 0.396, 1.0, 0.375, 0.9975, 0.4246, 0.004964, 0.375, 0.004965, 0.375, 0.002098, 0.4246, 0.0, 0.1275, 0.6514, 0.1275, 0.6938, 0.125, 0.6938, 0.125, 0.6514, 0.375, 0.0986, 0.375, 0.05615, 0.4246, 0.05615, 0.4246, 0.0986, 0.1765, 0.505, 0.1275, 0.505, 0.1275, 0.5, 0.1765, 0.5, 0.375, 0.3015, 0.375, 0.2525, 0.4246, 0.2525, 0.4246, 0.3015, 0.5754, 0.505, 0.4246, 0.505, 0.4246, 0.5, 0.5754, 0.5, 0.5754, 0.5, 0.4246, 0.5, 0.4246, 0.4975, 0.5754, 0.4975, 0.4246, 0.9975, 0.5754, 0.9975, 0.5754, 1.0, 0.4246, 1.0, 0.4246, 0.0, 0.5754, 0.0, 0.5754, 0.004964, 0.4246, 0.004964, 0.5754, 0.7525, 0.4246, 0.7525, 0.4246, 0.75, 0.5754, 0.75, 0.5754, 0.75, 0.4246, 0.75, 0.4246, 0.745, 0.5754, 0.745, 0.5754, 0.2525, 0.4246, 0.2525, 0.4246, 0.25, 0.5754, 0.25, 0.5754, 0.25, 0.4246, 0.25, 0.4246, 0.245, 0.5754, 0.245, 0.8235, 0.745, 0.8725, 0.745, 0.8725, 0.75, 0.8235, 0.75, 0.625, 0.9485, 0.625, 0.9975, 0.5754, 0.9975, 0.5754, 0.9485, 0.625, 0.7037, 0.625, 0.745, 0.5754, 0.745, 0.5754, 0.7037, 0.625, 0.6514, 0.625, 0.6938, 0.5754, 0.6938, 0.5754, 0.6514, 0.3235, 0.745, 0.3725, 0.745, 0.3725, 0.75, 0.3235, 0.75, 0.375, 0.8015, 0.375, 0.7525, 0.4246, 0.7525, 0.4246, 0.8015, 0.8725, 0.5978, 0.8725, 0.5559, 0.875, 0.5559, 0.875, 0.5978, 0.625, 0.1522, 0.625, 0.1941, 0.5754, 0.1941, 0.5754, 0.1522, 0.6765, 0.505, 0.6275, 0.505, 0.6275, 0.5, 0.6765, 0.5, 0.625, 0.4485, 0.625, 0.4975, 0.5754, 0.4975, 0.5754, 0.4485, 0.3725, 0.5978, 0.3725, 0.5559, 0.375, 0.5559, 0.375, 0.5978, 0.375, 0.5978, 0.375, 0.5559, 0.4246, 0.5559, 0.4246, 0.5978, 0.4246, 0.4485, 0.5754, 0.4485, 0.5754, 0.4975, 0.4246, 0.4975, 0.4246, 0.3015, 0.5754, 0.3015, 0.5754, 0.3505, 0.4246, 0.3505, 0.4246, 0.3873, 0.5754, 0.3873, 0.5754, 0.3995, 0.4246, 0.3995, 0.4246, 0.3995, 0.5754, 0.3995, 0.5754, 0.4485, 0.4246, 0.4485, 0.625, 0.2525, 0.625, 0.3015, 0.5754, 0.3015, 0.5754, 0.2525, 0.625, 0.3015, 0.625, 0.3505, 0.5754, 0.3505, 0.5754, 0.3015, 0.625, 0.3873, 0.625, 0.3995, 0.5754, 0.3995, 0.5754, 0.3873, 0.625, 0.3995, 0.625, 0.4485, 0.5754, 0.4485, 0.5754, 0.3995, 0.8725, 0.505, 0.8235, 0.505, 0.8235, 0.5, 0.8725, 0.5, 0.8235, 0.505, 0.7745, 0.505, 0.7745, 0.5, 0.8235, 0.5, 0.7377, 0.505, 0.7255, 0.505, 0.7255, 0.5, 0.7377, 0.5, 0.7255, 0.505, 0.6765, 0.505, 0.6765, 0.5, 0.7255, 0.5, 0.375, 0.9975, 0.375, 0.9485, 0.4246, 0.9485, 0.4246, 0.9975, 0.375, 0.9485, 0.375, 0.8995, 0.4246, 0.8995, 0.4246, 0.9485, 0.375, 0.8627, 0.375, 0.8505, 0.4246, 0.8505, 0.4246, 0.8627, 0.375, 0.8505, 0.375, 0.8015, 0.4246, 0.8015, 0.4246, 0.8505, 0.1275, 0.745, 0.1765, 0.745, 0.1765, 0.75, 0.1275, 0.75, 0.1765, 0.745, 0.2255, 0.745, 0.2255, 0.75, 0.1765, 0.75, 0.2623, 0.745, 0.2745, 0.745, 0.2745, 0.75, 0.2623, 0.75, 0.2745, 0.745, 0.3235, 0.745, 0.3235, 0.75, 0.2745, 0.75, 0.625, 0.7525, 0.625, 0.8015, 0.5754, 0.8015, 0.5754, 0.7525, 0.625, 0.8015, 0.625, 0.8505, 0.5754, 0.8505, 0.5754, 0.8015, 0.625, 0.8873, 0.625, 0.8995, 0.5754, 0.8995, 0.5754, 0.8873, 0.625, 0.8995, 0.625, 0.9485, 0.5754, 0.9485, 0.5754, 0.8995, 0.6275, 0.745, 0.6765, 0.745, 0.6765, 0.75, 0.6275, 0.75, 0.6765, 0.745, 0.7255, 0.745, 0.7255, 0.75, 0.6765, 0.75, 0.7623, 0.745, 0.7745, 0.745, 0.7745, 0.75, 0.7623, 0.75, 0.7745, 0.745, 0.8235, 0.745, 0.8235, 0.75, 0.7745, 0.75, 0.375, 0.4975, 0.375, 0.4485, 0.4246, 0.4485, 0.4246, 0.4975, 0.375, 0.4485, 0.375, 0.3995, 0.4246, 0.3995, 0.4246, 0.4485, 0.375, 0.3627, 0.375, 0.3505, 0.4246, 0.3505, 0.4246, 0.3627, 0.375, 0.3505, 0.375, 0.3015, 0.4246, 0.3015, 0.4246, 0.3505, 0.3725, 0.505, 0.3235, 0.505, 0.3235, 0.5, 0.3725, 0.5, 0.3235, 0.505, 0.2745, 0.505, 0.2745, 0.5, 0.3235, 0.5, 0.2377, 0.505, 0.2255, 0.505, 0.2255, 0.5, 0.2377, 0.5, 0.2255, 0.505, 0.1765, 0.505, 0.1765, 0.5, 0.2255, 0.5, 0.6275, 0.6514, 0.6275, 0.6938, 0.625, 0.6938, 0.625, 0.6514, 0.6765, 0.6514, 0.7255, 0.6514, 0.7255, 0.6938, 0.6765, 0.6938, 0.7623, 0.6514, 0.7745, 0.6514, 0.7745, 0.6938, 0.7623, 0.6938, 0.7745, 0.6514, 0.8235, 0.6514, 0.8235, 0.6938, 0.7745, 0.6938, 0.4246, 0.7525, 0.5754, 0.7525, 0.5754, 0.8015, 0.4246, 0.8015, 0.4246, 0.8015, 0.5754, 0.8015, 0.5754, 0.8505, 0.4246, 0.8505, 0.4246, 0.8873, 0.5754, 0.8873, 0.5754, 0.8995, 0.4246, 0.8995, 0.4246, 0.8995, 0.5754, 0.8995, 0.5754, 0.9485, 0.4246, 0.9485, 0.2255, 0.505, 0.2377, 0.505, 0.25, 0.505, 0.2623, 0.505, 0.2745, 0.505, 0.2745, 0.5449, 0.274, 0.553, 0.226, 0.553, 0.2255, 0.5449, 0.2216, 0.697, 0.1804, 0.697, 0.1804, 0.697, 0.2216, 0.697, 0.2745, 0.505, 0.3235, 0.505, 0.3235, 0.5449, 0.3196, 0.553, 0.2784, 0.553, 0.2745, 0.5449, 0.3196, 0.697, 0.2784, 0.697, 0.2784, 0.697, 0.3196, 0.697, 0.2784, 0.553, 0.3196, 0.553, 0.3196, 0.553, 0.2784, 0.553, 0.1765, 0.505, 0.2255, 0.505, 0.2255, 0.5449, 0.2216, 0.553, 0.1804, 0.553, 0.1765, 0.5449, 0.3196, 0.601, 0.2784, 0.601, 0.2784, 0.601, 0.3196, 0.601, 0.375, 0.745, 0.375, 0.7037, 0.4246, 0.7037, 0.4246, 0.745, 0.2255, 0.5568, 0.2255, 0.5971, 0.2255, 0.5971, 0.2255, 0.5568, 0.2255, 0.6029, 0.226, 0.601, 0.274, 0.601, 0.2745, 0.6029, 0.2745, 0.6471, 0.274, 0.649, 0.226, 0.649, 0.2255, 0.6471, 0.2255, 0.6529, 0.2255, 0.6932, 0.2255, 0.6932, 0.2255, 0.6529, 0.2255, 0.7051, 0.226, 0.697, 0.274, 0.697, 0.2745, 0.7051, 0.2745, 0.745, 0.2623, 0.745, 0.25, 0.745, 0.2377, 0.745, 0.2255, 0.745, 0.4246, 0.2032, 0.5754, 0.2032, 0.5754, 0.245, 0.4246, 0.245, 0.2255, 0.6529, 0.226, 0.649, 0.274, 0.649, 0.2745, 0.6529, 0.2745, 0.6932, 0.274, 0.697, 0.226, 0.697, 0.2255, 0.6932, 0.2216, 0.601, 0.1804, 0.601, 0.1804, 0.601, 0.2216, 0.601, 0.3725, 0.6478, 0.3725, 0.6265, 0.375, 0.6265, 0.375, 0.6478, 0.1765, 0.5971, 0.1765, 0.5568, 0.1765, 0.5568, 0.1765, 0.5971, 0.1804, 0.553, 0.2216, 0.553, 0.2216, 0.553, 0.1804, 0.553, 0.1765, 0.6029, 0.1804, 0.601, 0.2216, 0.601, 0.2255, 0.6029, 0.2255, 0.6471, 0.2216, 0.649, 0.1804, 0.649, 0.1765, 0.6471, 0.1804, 0.649, 0.2216, 0.649, 0.2216, 0.649, 0.1804, 0.649, 0.7745, 0.5559, 0.8235, 0.5559, 0.8235, 0.5978, 0.7745, 0.5978, 0.7745, 0.6026, 0.8235, 0.6026, 0.8235, 0.6235, 0.7745, 0.6235, 0.1765, 0.5971, 0.1765, 0.5999, 0.1765, 0.601, 0.1765, 0.6029, 0.1751, 0.6026, 0.1694, 0.6009, 0.1751, 0.5978, 0.7745, 0.6265, 0.8235, 0.6265, 0.8235, 0.6478, 0.7745, 0.6478, 0.7623, 0.5559, 0.7745, 0.5559, 0.7745, 0.5978, 0.7623, 0.5978, 0.7623, 0.6026, 0.7745, 0.6026, 0.7745, 0.6235, 0.7623, 0.6235, 0.1804, 0.553, 0.1776, 0.553, 0.1765, 0.553, 0.1746, 0.553, 0.1717, 0.5517, 0.1746, 0.5468, 0.1765, 0.5449, 0.7623, 0.6265, 0.7745, 0.6265, 0.7745, 0.6478, 0.7623, 0.6478, 0.6765, 0.5559, 0.7255, 0.5559, 0.7255, 0.5978, 0.6765, 0.5978, 0.6765, 0.6026, 0.7255, 0.6026, 0.7255, 0.6235, 0.6765, 0.6235, 0.7745, 0.505, 0.8235, 0.505, 0.8235, 0.5468, 0.7745, 0.5432, 0.6765, 0.6265, 0.7255, 0.6265, 0.7255, 0.6478, 0.6765, 0.6478, 0.6275, 0.5559, 0.6765, 0.5559, 0.6765, 0.5978, 0.6275, 0.5978, 0.6275, 0.6026, 0.6765, 0.6026, 0.6765, 0.6235, 0.6275, 0.6235, 0.4246, 0.505, 0.5754, 0.505, 0.5754, 0.5468, 0.4246, 0.5468, 0.6275, 0.6265, 0.6275, 0.6478, 0.625, 0.6478, 0.625, 0.6265, 0.375, 0.6938, 0.375, 0.6514, 0.4246, 0.6514, 0.4246, 0.6938, 0.375, 0.6478, 0.375, 0.6265, 0.4246, 0.6265, 0.4246, 0.6478, 0.6765, 0.7037, 0.7255, 0.7075, 0.7255, 0.745, 0.6765, 0.745, 0.375, 0.6235, 0.375, 0.6026, 0.4246, 0.6026, 0.4246, 0.6235, 0.3235, 0.6529, 0.3266, 0.6514, 0.3725, 0.6514, 0.3725, 0.6938, 0.325, 0.6938, 0.3235, 0.6932, 0.3235, 0.6029, 0.3249, 0.6026, 0.3725, 0.6026, 0.3725, 0.6235, 0.3725, 0.625, 0.3725, 0.6265, 0.3725, 0.6478, 0.3266, 0.6478, 0.3235, 0.6471, 0.6765, 0.505, 0.7255, 0.505, 0.7255, 0.5432, 0.6765, 0.5468, 0.3725, 0.6235, 0.3725, 0.6026, 0.375, 0.6026, 0.375, 0.6235, 0.625, 0.05616, 0.625, 0.0986, 0.5754, 0.0986, 0.5754, 0.05615, 0.625, 0.1022, 0.625, 0.1235, 0.5754, 0.1235, 0.5754, 0.1022, 0.6275, 0.505, 0.6765, 0.505, 0.6765, 0.5468, 0.6275, 0.5468, 0.625, 0.1265, 0.625, 0.1474, 0.5754, 0.1474, 0.5754, 0.1265, 0.8235, 0.6514, 0.8725, 0.6514, 0.8725, 0.6938, 0.8235, 0.6938, 0.8235, 0.6265, 0.8725, 0.6265, 0.8725, 0.6478, 0.8235, 0.6478, 0.8235, 0.505, 0.8725, 0.505, 0.8725, 0.5468, 0.8235, 0.5468, 0.8725, 0.6235, 0.8725, 0.6026, 0.875, 0.6026, 0.875, 0.6235, 0.625, 0.5559, 0.625, 0.5978, 0.5754, 0.5978, 0.5754, 0.5559, 0.625, 0.6026, 0.625, 0.6235, 0.5754, 0.6235, 0.5754, 0.6026, 0.625, 0.505, 0.625, 0.5468, 0.5754, 0.5468, 0.5754, 0.505, 0.625, 0.6265, 0.625, 0.6478, 0.5754, 0.6478, 0.5754, 0.6265, 0.6275, 0.5559, 0.6275, 0.5978, 0.625, 0.5978, 0.625, 0.5559, 0.6275, 0.6026, 0.6275, 0.6235, 0.625, 0.6235, 0.625, 0.6026, 0.6275, 0.505, 0.6275, 0.5468, 0.625, 0.5468, 0.625, 0.505, 0.6275, 0.7037, 0.6275, 0.745, 0.625, 0.745, 0.625, 0.7037, 0.375, 0.1941, 0.375, 0.1522, 0.4246, 0.1522, 0.4246, 0.1941, 0.375, 0.1474, 0.375, 0.1265, 0.4246, 0.1265, 0.4246, 0.1474, 0.1275, 0.5559, 0.1275, 0.5978, 0.125, 0.5978, 0.125, 0.5559, 0.375, 0.1235, 0.375, 0.1022, 0.4246, 0.1022, 0.4246, 0.1235, 0.1275, 0.5559, 0.1746, 0.5559, 0.1765, 0.5568, 0.1765, 0.5971, 0.1751, 0.5978, 0.1275, 0.5978, 0.375, 0.04631, 0.375, 0.004965, 0.4246, 0.004964, 0.4246, 0.04631, 0.1275, 0.6026, 0.1275, 0.6235, 0.125, 0.6235, 0.125, 0.6026, 0.1275, 0.6265, 0.1275, 0.6478, 0.125, 0.6478, 0.125, 0.6265, 0.4246, 0.5559, 0.5754, 0.5559, 0.5754, 0.5978, 0.4246, 0.5978, 0.4246, 0.6026, 0.5754, 0.6026, 0.5754, 0.6235, 0.4246, 0.6235, 0.7623, 0.7075, 0.7745, 0.7075, 0.7745, 0.745, 0.7623, 0.745, 0.4246, 0.6265, 0.5754, 0.6265, 0.5754, 0.6478, 0.4246, 0.6478, 0.8235, 0.5559, 0.8725, 0.5559, 0.8725, 0.5978, 0.8235, 0.5978, 0.8235, 0.6026, 0.8725, 0.6026, 0.8725, 0.6235, 0.8235, 0.6235, 0.625, 0.2032, 0.625, 0.245, 0.5754, 0.245, 0.5754, 0.2032, 0.8235, 0.7037, 0.8725, 0.7037, 0.8725, 0.745, 0.8235, 0.745, 0.4246, 0.05615, 0.5754, 0.05615, 0.5754, 0.0986, 0.4246, 0.0986, 0.4246, 0.1022, 0.5754, 0.1022, 0.5754, 0.1235, 0.4246, 0.1235, 0.6275, 0.6514, 0.6765, 0.6514, 0.6765, 0.6938, 0.6275, 0.6938, 0.4246, 0.1265, 0.5754, 0.1265, 0.5754, 0.1474, 0.4246, 0.1474, 0.3235, 0.5568, 0.3235, 0.5971, 0.3235, 0.5971, 0.3235, 0.5568, 0.3725, 0.6938, 0.3725, 0.6514, 0.375, 0.6514, 0.375, 0.6938, 0.3235, 0.7051, 0.3249, 0.7037, 0.3725, 0.7037, 0.3725, 0.745, 0.3235, 0.745, 0.3235, 0.6529, 0.3235, 0.6932, 0.3235, 0.6932, 0.3235, 0.6529, 0.2784, 0.6529, 0.3196, 0.6529, 0.3196, 0.6932, 0.2784, 0.6932, 0.3725, 0.745, 0.3725, 0.7037, 0.375, 0.7037, 0.375, 0.745, 0.1804, 0.6529, 0.2216, 0.6529, 0.2216, 0.6932, 0.1804, 0.6932, 0.2784, 0.5568, 0.3196, 0.5568, 0.3196, 0.5971, 0.2784, 0.5971, 0.2745, 0.5971, 0.2745, 0.5568, 0.2745, 0.5568, 0.2745, 0.5971, 0.2745, 0.6029, 0.2784, 0.601, 0.3196, 0.601, 0.3235, 0.6029, 0.3235, 0.6471, 0.3196, 0.649, 0.2784, 0.649, 0.2745, 0.6471, 0.2745, 0.6932, 0.2745, 0.6529, 0.2745, 0.6529, 0.2745, 0.6932, 0.1765, 0.6932, 0.1765, 0.6529, 0.1765, 0.6529, 0.1765, 0.6932, 0.1275, 0.6026, 0.1751, 0.6026, 0.1765, 0.6029, 0.1765, 0.6471, 0.1734, 0.6478, 0.1275, 0.6478, 0.1275, 0.6265, 0.1275, 0.625, 0.1275, 0.6235, 0.2745, 0.7051, 0.2784, 0.697, 0.3196, 0.697, 0.3235, 0.7051, 0.3235, 0.745, 0.2745, 0.745, 0.2784, 0.649, 0.3196, 0.649, 0.3196, 0.649, 0.2784, 0.649, 0.1765, 0.7051, 0.1804, 0.697, 0.2216, 0.697, 0.2255, 0.7051, 0.2255, 0.745, 0.1765, 0.745, 0.3235, 0.5568, 0.3254, 0.5559, 0.3725, 0.5559, 0.3725, 0.5978, 0.3249, 0.5978, 0.3235, 0.5971, 0.1275, 0.6514, 0.1734, 0.6514, 0.1765, 0.6529, 0.1765, 0.6932, 0.175, 0.6938, 0.1275, 0.6938, 0.2255, 0.5568, 0.226, 0.553, 0.274, 0.553, 0.2745, 0.5568, 0.2745, 0.5971, 0.274, 0.601, 0.226, 0.601, 0.2255, 0.5971, 0.3235, 0.5568, 0.3235, 0.5541, 0.3235, 0.553, 0.3235, 0.5449, 0.3254, 0.5468, 0.3306, 0.5528, 0.3254, 0.5559, 0.3196, 0.601, 0.3224, 0.601, 0.3235, 0.601, 0.3249, 0.601, 0.328, 0.6013, 0.3249, 0.6026, 0.3235, 0.6029, 0.3235, 0.6529, 0.3235, 0.6501, 0.3235, 0.649, 0.3235, 0.6471, 0.3266, 0.6478, 0.3308, 0.6491, 0.3266, 0.6514, 0.3196, 0.697, 0.3224, 0.697, 0.3235, 0.697, 0.325, 0.697, 0.328, 0.6984, 0.3249, 0.7037, 0.3235, 0.7051, 0.2255, 0.5568, 0.2255, 0.5541, 0.2255, 0.553, 0.2255, 0.5449, 0.226, 0.553, 0.2216, 0.601, 0.2243, 0.601, 0.2255, 0.601, 0.226, 0.601, 0.2255, 0.6029, 0.2255, 0.6529, 0.2255, 0.6501, 0.2255, 0.649, 0.2255, 0.6471, 0.226, 0.649, 0.2216, 0.697, 0.2243, 0.697, 0.2255, 0.697, 0.226, 0.697, 0.2255, 0.7051, 0.2784, 0.553, 0.2757, 0.553, 0.2745, 0.553, 0.274, 0.553, 0.2745, 0.5449, 0.2745, 0.5971, 0.2745, 0.5999, 0.2745, 0.601, 0.2745, 0.6029, 0.274, 0.601, 0.2784, 0.649, 0.2757, 0.649, 0.2745, 0.649, 0.274, 0.649, 0.2745, 0.6471, 0.2745, 0.6932, 0.2745, 0.6959, 0.2745, 0.697, 0.2745, 0.7051, 0.274, 0.697, 0.1765, 0.5568, 0.1765, 0.553, 0.177, 0.5535, 0.1765, 0.5568, 0.1804, 0.553, 0.1804, 0.553, 0.177, 0.5535, 0.1765, 0.553, 0.1804, 0.5568, 0.1765, 0.5568, 0.177, 0.5535, 0.1804, 0.553, 0.1765, 0.5971, 0.1765, 0.5971, 0.177, 0.6004, 0.1765, 0.601, 0.1804, 0.5971, 0.1804, 0.601, 0.177, 0.6004, 0.1765, 0.5971, 0.1804, 0.601, 0.1765, 0.601, 0.177, 0.6004, 0.1804, 0.601, 0.1765, 0.6529, 0.1765, 0.649, 0.177, 0.6496, 0.1765, 0.6529, 0.1804, 0.649, 0.1804, 0.649, 0.177, 0.6496, 0.1765, 0.649, 0.1804, 0.6529, 0.1765, 0.6529, 0.177, 0.6496, 0.1804, 0.649, 0.1765, 0.6932, 0.1765, 0.6932, 0.177, 0.6965, 0.1765, 0.697, 0.1804, 0.6932, 0.1804, 0.697, 0.177, 0.6965, 0.1765, 0.6932, 0.1804, 0.697, 0.1765, 0.697, 0.177, 0.6965, 0.1804, 0.697, 0.2255, 0.5568, 0.2255, 0.5568, 0.2249, 0.5535, 0.2255, 0.553, 0.2216, 0.5568, 0.2216, 0.553, 0.2249, 0.5535, 0.2255, 0.5568, 0.2216, 0.553, 0.2255, 0.553, 0.2249, 0.5535, 0.2216, 0.553, 0.2255, 0.5971, 0.2255, 0.601, 0.2249, 0.6004, 0.2255, 0.5971, 0.2216, 0.601, 0.2216, 0.601, 0.2249, 0.6004, 0.2255, 0.601, 0.2216, 0.5971, 0.2255, 0.5971, 0.2249, 0.6004, 0.2216, 0.601, 0.2255, 0.6529, 0.2255, 0.6529, 0.2249, 0.6496, 0.2255, 0.649, 0.2216, 0.6529, 0.2216, 0.649, 0.2249, 0.6496, 0.2255, 0.6529, 0.2216, 0.649, 0.2255, 0.649, 0.2249, 0.6496, 0.2216, 0.649, 0.2255, 0.6932, 0.2255, 0.697, 0.2249, 0.6965, 0.2255, 0.6932, 0.2216, 0.697, 0.2216, 0.697, 0.2249, 0.6965, 0.2255, 0.697, 0.2216, 0.6932, 0.2255, 0.6932, 0.2249, 0.6965, 0.2216, 0.697, 0.2745, 0.5568, 0.2745, 0.553, 0.2751, 0.5535, 0.2745, 0.5568, 0.2784, 0.553, 0.2784, 0.553, 0.2751, 0.5535, 0.2745, 0.553, 0.2784, 0.5568, 0.2745, 0.5568, 0.2751, 0.5535, 0.2784, 0.553, 0.2745, 0.5971, 0.2745, 0.5971, 0.2751, 0.6004, 0.2745, 0.601, 0.2784, 0.5971, 0.2784, 0.601, 0.2751, 0.6004, 0.2745, 0.5971, 0.2784, 0.601, 0.2745, 0.601, 0.2751, 0.6004, 0.2784, 0.601, 0.2745, 0.6529, 0.2745, 0.649, 0.2751, 0.6496, 0.2745, 0.6529, 0.2784, 0.649, 0.2784, 0.649, 0.2751, 0.6496, 0.2745, 0.649, 0.2784, 0.6529, 0.2745, 0.6529, 0.2751, 0.6496, 0.2784, 0.649, 0.2745, 0.6932, 0.2745, 0.6932, 0.2751, 0.6965, 0.2745, 0.697, 0.2784, 0.6932, 0.2784, 0.697, 0.2751, 0.6965, 0.2745, 0.6932, 0.2784, 0.697, 0.2745, 0.697, 0.2751, 0.6965, 0.2784, 0.697, 0.3235, 0.5568, 0.3235, 0.5568, 0.323, 0.5535, 0.3235, 0.553, 0.3196, 0.5568, 0.3196, 0.553, 0.323, 0.5535, 0.3235, 0.5568, 0.3196, 0.553, 0.3235, 0.553, 0.323, 0.5535, 0.3196, 0.553, 0.3235, 0.5971, 0.3235, 0.601, 0.323, 0.6004, 0.3235, 0.5971, 0.3196, 0.601, 0.3196, 0.601, 0.323, 0.6004, 0.3235, 0.601, 0.3196, 0.5971, 0.3235, 0.5971, 0.323, 0.6004, 0.3196, 0.601, 0.3235, 0.6529, 0.3235, 0.6529, 0.323, 0.6496, 0.3235, 0.649, 0.3196, 0.6529, 0.3196, 0.649, 0.323, 0.6496, 0.3235, 0.6529, 0.3196, 0.649, 0.3235, 0.649, 0.323, 0.6496, 0.3196, 0.649, 0.3235, 0.6932, 0.3235, 0.697, 0.323, 0.6965, 0.3235, 0.6932, 0.3196, 0.697, 0.3196, 0.697, 0.323, 0.6965, 0.3235, 0.697, 0.3196, 0.6932, 0.3235, 0.6932, 0.323, 0.6965, 0.3196, 0.697, 0.1804, 0.5568, 0.1804, 0.5971, 0.1765, 0.5971, 0.1765, 0.5568, 0.1765, 0.5568, 0.1765, 0.5971, 0.1765, 0.5971, 0.1765, 0.5568, 0.1804, 0.6529, 0.1804, 0.6932, 0.1765, 0.6932, 0.1765, 0.6529, 0.1765, 0.6529, 0.1765, 0.6932, 0.1765, 0.6932, 0.1765, 0.6529, 0.2255, 0.5568, 0.2255, 0.5971, 0.2255, 0.5971, 0.2255, 0.5568, 0.2255, 0.5568, 0.2255, 0.5971, 0.2216, 0.5971, 0.2216, 0.5568, 0.2255, 0.6529, 0.2255, 0.6932, 0.2255, 0.6932, 0.2255, 0.6529, 0.2255, 0.6529, 0.2255, 0.6932, 0.2216, 0.6932, 0.2216, 0.6529, 0.2784, 0.5568, 0.2784, 0.5971, 0.2745, 0.5971, 0.2745, 0.5568, 0.2745, 0.5568, 0.2745, 0.5971, 0.2745, 0.5971, 0.2745, 0.5568, 0.2784, 0.6529, 0.2784, 0.6932, 0.2745, 0.6932, 0.2745, 0.6529, 0.2745, 0.6529, 0.2745, 0.6932, 0.2745, 0.6932, 0.2745, 0.6529, 0.3235, 0.5568, 0.3235, 0.5971, 0.3235, 0.5971, 0.3235, 0.5568, 0.3235, 0.5568, 0.3235, 0.5971, 0.3196, 0.5971, 0.3196, 0.5568, 0.3235, 0.6529, 0.3235, 0.6932, 0.3235, 0.6932, 0.3235, 0.6529, 0.3235, 0.6529, 0.3235, 0.6932, 0.3196, 0.6932, 0.3196, 0.6529, 0.3196, 0.5568, 0.2784, 0.5568, 0.2784, 0.553, 0.3196, 0.553, 0.3196, 0.553, 0.2784, 0.553, 0.2784, 0.553, 0.3196, 0.553, 0.3196, 0.601, 0.2784, 0.601, 0.2784, 0.601, 0.3196, 0.601, 0.3196, 0.601, 0.2784, 0.601, 0.2784, 0.5971, 0.3196, 0.5971, 0.3196, 0.6529, 0.2784, 0.6529, 0.2784, 0.649, 0.3196, 0.649, 0.3196, 0.649, 0.2784, 0.649, 0.2784, 0.649, 0.3196, 0.649, 0.3196, 0.697, 0.2784, 0.697, 0.2784, 0.697, 0.3196, 0.697, 0.3196, 0.697, 0.2784, 0.697, 0.2784, 0.6932, 0.3196, 0.6932, 0.2216, 0.5568, 0.1804, 0.5568, 0.1804, 0.553, 0.2216, 0.553, 0.2216, 0.553, 0.1804, 0.553, 0.1804, 0.553, 0.2216, 0.553, 0.2216, 0.601, 0.1804, 0.601, 0.1804, 0.601, 0.2216, 0.601, 0.2216, 0.601, 0.1804, 0.601, 0.1804, 0.5971, 0.2216, 0.5971, 0.2216, 0.6529, 0.1804, 0.6529, 0.1804, 0.649, 0.2216, 0.649, 0.2216, 0.649, 0.1804, 0.649, 0.1804, 0.649, 0.2216, 0.649, 0.2216, 0.697, 0.1804, 0.697, 0.1804, 0.697, 0.2216, 0.697, 0.2216, 0.697, 0.1804, 0.697, 0.1804, 0.6932, 0.2216, 0.6932, 0.3196, 0.601, 0.3196, 0.601, 0.3235, 0.601, 0.3235, 0.601, 0.3235, 0.601, 0.3235, 0.601, 0.3235, 0.5971, 0.3235, 0.5971, 0.3196, 0.553, 0.3196, 0.553, 0.3235, 0.553, 0.3235, 0.553, 0.3235, 0.553, 0.3235, 0.553, 0.3235, 0.5568, 0.3235, 0.5568, 0.2216, 0.697, 0.2216, 0.697, 0.2255, 0.697, 0.2255, 0.697, 0.2255, 0.697, 0.2255, 0.697, 0.2255, 0.6932, 0.2255, 0.6932, 0.2216, 0.649, 0.2216, 0.649, 0.2255, 0.649, 0.2255, 0.649, 0.2255, 0.649, 0.2255, 0.649, 0.2255, 0.6529, 0.2255, 0.6529, 0.3196, 0.697, 0.3196, 0.697, 0.3235, 0.697, 0.3235, 0.697, 0.3235, 0.697, 0.3235, 0.697, 0.3235, 0.6932, 0.3235, 0.6932, 0.3196, 0.649, 0.3196, 0.649, 0.3235, 0.649, 0.3235, 0.649, 0.3235, 0.649, 0.3235, 0.649, 0.3235, 0.6529, 0.3235, 0.6529, 0.1804, 0.553, 0.1804, 0.553, 0.1765, 0.553, 0.1765, 0.553, 0.1765, 0.553, 0.1765, 0.553, 0.1765, 0.5568, 0.1765, 0.5568, 0.1804, 0.601, 0.1804, 0.601, 0.1765, 0.601, 0.1765, 0.601, 0.1765, 0.601, 0.1765, 0.601, 0.1765, 0.5971, 0.1765, 0.5971, 0.2745, 0.5568, 0.2745, 0.5568, 0.2745, 0.553, 0.2745, 0.553, 0.2745, 0.553, 0.2745, 0.553, 0.2784, 0.553, 0.2784, 0.553, 0.2784, 0.601, 0.2784, 0.601, 0.2745, 0.601, 0.2745, 0.601, 0.2745, 0.601, 0.2745, 0.601, 0.2745, 0.5971, 0.2745, 0.5971, 0.2255, 0.5568, 0.2255, 0.5568, 0.2255, 0.553, 0.2255, 0.553, 0.2255, 0.553, 0.2255, 0.553, 0.2216, 0.553, 0.2216, 0.553, 0.2255, 0.5971, 0.2255, 0.5971, 0.2255, 0.601, 0.2255, 0.601, 0.2255, 0.601, 0.2255, 0.601, 0.2216, 0.601, 0.2216, 0.601, 0.1804, 0.649, 0.1804, 0.649, 0.1765, 0.649, 0.1765, 0.649, 0.1765, 0.649, 0.1765, 0.649, 0.1765, 0.6529, 0.1765, 0.6529, 0.1804, 0.697, 0.1804, 0.697, 0.1765, 0.697, 0.1765, 0.697, 0.1765, 0.697, 0.1765, 0.697, 0.1765, 0.6932, 0.1765, 0.6932, 0.2745, 0.6529, 0.2745, 0.6529, 0.2745, 0.649, 0.2745, 0.649, 0.2745, 0.649, 0.2745, 0.649, 0.2784, 0.649, 0.2784, 0.649, 0.2784, 0.697, 0.2784, 0.697, 0.2745, 0.697, 0.2745, 0.697, 0.2745, 0.697, 0.2745, 0.697, 0.2745, 0.6932, 0.2745, 0.6932, 0.1275, 0.505, 0.1275, 0.5468, 0.125, 0.5468, 0.125, 0.505, 0.1804, 0.649, 0.1776, 0.649, 0.1765, 0.649, 0.1734, 0.649, 0.1711, 0.6488, 0.1734, 0.6478, 0.1765, 0.6471, 0.8725, 0.6938, 0.8725, 0.6514, 0.875, 0.6514, 0.875, 0.6938, 0.4246, 0.004964, 0.5754, 0.004964, 0.5754, 0.04631, 0.4246, 0.04631, 0.6275, 0.7037, 0.6765, 0.7037, 0.6765, 0.745, 0.6275, 0.745, 0.6275, 0.6265, 0.6765, 0.6265, 0.6765, 0.6478, 0.6275, 0.6478, 0.8725, 0.745, 0.8725, 0.7037, 0.875, 0.7037, 0.875, 0.745, 0.3235, 0.505, 0.3725, 0.505, 0.3725, 0.5468, 0.3254, 0.5468, 0.3235, 0.5449, 0.375, 0.5468, 0.375, 0.505, 0.4246, 0.505, 0.4246, 0.5468, 0.3725, 0.5468, 0.3725, 0.505, 0.375, 0.505, 0.375, 0.5468, 0.7623, 0.505, 0.7745, 0.505, 0.7745, 0.5432, 0.7623, 0.5432, 0.8725, 0.5468, 0.8725, 0.505, 0.875, 0.505, 0.875, 0.5468, 0.4246, 0.7037, 0.5754, 0.7037, 0.5754, 0.745, 0.4246, 0.745, 0.7745, 0.7075, 0.8235, 0.7037, 0.8235, 0.745, 0.7745, 0.745, 0.1765, 0.6932, 0.1765, 0.6959, 0.1765, 0.697, 0.1765, 0.7051, 0.1751, 0.7037, 0.1694, 0.6973, 0.175, 0.6938, 0.5754, 0.6265, 0.4246, 0.6265, 0.4246, 0.625, 0.5754, 0.625, 0.5754, 0.625, 0.4246, 0.625, 0.4246, 0.6235, 0.5754, 0.6235, 0.7255, 0.6265, 0.6765, 0.6265, 0.6765, 0.625, 0.7255, 0.625, 0.7255, 0.625, 0.6765, 0.625, 0.6765, 0.6235, 0.7255, 0.6235, 0.6765, 0.6265, 0.6275, 0.6265, 0.6275, 0.625, 0.6765, 0.625, 0.6765, 0.625, 0.6275, 0.625, 0.6275, 0.6235, 0.6765, 0.6235, 0.625, 0.1265, 0.5754, 0.1265, 0.5754, 0.125, 0.625, 0.125, 0.625, 0.125, 0.5754, 0.125, 0.5754, 0.1235, 0.625, 0.1235, 0.6275, 0.6265, 0.625, 0.6265, 0.625, 0.625, 0.6275, 0.625, 0.6275, 0.625, 0.625, 0.625, 0.625, 0.6235, 0.6275, 0.6235, 0.8235, 0.6265, 0.7745, 0.6265, 0.7745, 0.625, 0.8235, 0.625, 0.8235, 0.625, 0.7745, 0.625, 0.7745, 0.6235, 0.8235, 0.6235, 0.375, 0.6235, 0.4246, 0.6235, 0.4246, 0.625, 0.375, 0.625, 0.375, 0.625, 0.4246, 0.625, 0.4246, 0.6265, 0.375, 0.6265, 0.8725, 0.6235, 0.875, 0.6235, 0.875, 0.625, 0.8725, 0.625, 0.8725, 0.625, 0.875, 0.625, 0.875, 0.6265, 0.8725, 0.6265, 0.375, 0.1235, 0.4246, 0.1235, 0.4246, 0.125, 0.375, 0.125, 0.375, 0.125, 0.4246, 0.125, 0.4246, 0.1265, 0.375, 0.1265, 0.8725, 0.6265, 0.8235, 0.6265, 0.8235, 0.625, 0.8725, 0.625, 0.8725, 0.625, 0.8235, 0.625, 0.8235, 0.6235, 0.8725, 0.6235, 0.625, 0.6265, 0.5754, 0.6265, 0.5754, 0.625, 0.625, 0.625, 0.625, 0.625, 0.5754, 0.625, 0.5754, 0.6235, 0.625, 0.6235, 0.3725, 0.6235, 0.375, 0.6235, 0.375, 0.625, 0.3725, 0.625, 0.3725, 0.625, 0.375, 0.625, 0.375, 0.6265, 0.3725, 0.6265, 0.5754, 0.1265, 0.4246, 0.1265, 0.4246, 0.125, 0.5754, 0.125, 0.5754, 0.125, 0.4246, 0.125, 0.4246, 0.1235, 0.5754, 0.1235, 0.1275, 0.6265, 0.125, 0.6265, 0.125, 0.625, 0.1275, 0.625, 0.1275, 0.625, 0.125, 0.625, 0.125, 0.6235, 0.1275, 0.6235, 0.7377, 0.6265, 0.7255, 0.6265, 0.7255, 0.625, 0.7377, 0.625, 0.7377, 0.625, 0.7255, 0.625, 0.7255, 0.6235, 0.7377, 0.6235, 0.8725, 0.6478, 0.8725, 0.6265, 0.875, 0.6265, 0.875, 0.6478, 0.8235, 0.6026, 0.7745, 0.6026, 0.7745, 0.601, 0.8235, 0.601, 0.8235, 0.601, 0.7745, 0.601, 0.7745, 0.5978, 0.8235, 0.5978, 0.7377, 0.6026, 0.7255, 0.6026, 0.7255, 0.601, 0.7377, 0.601, 0.7377, 0.601, 0.7255, 0.601, 0.7255, 0.5978, 0.7377, 0.5978, 0.7255, 0.6026, 0.6765, 0.6026, 0.6765, 0.601, 0.7255, 0.601, 0.7255, 0.601, 0.6765, 0.601, 0.6765, 0.5978, 0.7255, 0.5978, 0.6765, 0.6026, 0.6275, 0.6026, 0.6274, 0.601, 0.6765, 0.601, 0.6765, 0.601, 0.6274, 0.601, 0.6275, 0.5978, 0.6765, 0.5978, 0.375, 0.5978, 0.4246, 0.5978, 0.4246, 0.601, 0.3754, 0.601, 0.3754, 0.601, 0.4246, 0.601, 0.4246, 0.6026, 0.375, 0.6026, 0.3725, 0.5978, 0.375, 0.5978, 0.3754, 0.601, 0.3726, 0.601, 0.3726, 0.601, 0.3754, 0.601, 0.375, 0.6026, 0.3725, 0.6026, 0.625, 0.1522, 0.5754, 0.1522, 0.5754, 0.149, 0.6242, 0.149, 0.6242, 0.149, 0.5754, 0.149, 0.5754, 0.1474, 0.625, 0.1474, 0.8725, 0.5978, 0.875, 0.5978, 0.875, 0.601, 0.8726, 0.601, 0.8726, 0.601, 0.875, 0.601, 0.875, 0.6026, 0.8725, 0.6026, 0.625, 0.6026, 0.5754, 0.6026, 0.5754, 0.601, 0.6246, 0.601, 0.6246, 0.601, 0.5754, 0.601, 0.5754, 0.5978, 0.625, 0.5978, 0.6275, 0.6026, 0.625, 0.6026, 0.6246, 0.601, 0.6274, 0.601, 0.6274, 0.601, 0.6246, 0.601, 0.625, 0.5978, 0.6275, 0.5978, 0.375, 0.1474, 0.4246, 0.1474, 0.4246, 0.149, 0.3758, 0.149, 0.3758, 0.149, 0.4246, 0.149, 0.4246, 0.1522, 0.375, 0.1522, 0.1275, 0.6026, 0.125, 0.6026, 0.125, 0.601, 0.1274, 0.601, 0.1274, 0.601, 0.125, 0.601, 0.125, 0.5978, 0.1275, 0.5978, 0.5754, 0.6026, 0.4246, 0.6026, 0.4246, 0.601, 0.5754, 0.601, 0.5754, 0.601, 0.4246, 0.601, 0.4246, 0.5978, 0.5754, 0.5978, 0.8725, 0.6026, 0.8235, 0.6026, 0.8235, 0.601, 0.8726, 0.601, 0.8726, 0.601, 0.8235, 0.601, 0.8235, 0.5978, 0.8725, 0.5978, 0.5754, 0.1522, 0.4246, 0.1522, 0.4246, 0.149, 0.5754, 0.149, 0.5754, 0.149, 0.4246, 0.149, 0.4246, 0.1474, 0.5754, 0.1474, 0.1751, 0.6026, 0.1275, 0.6026, 0.1274, 0.601, 0.1694, 0.6009, 0.1694, 0.6009, 0.1274, 0.601, 0.1275, 0.5978, 0.1751, 0.5978, 0.3725, 0.6026, 0.3249, 0.6026, 0.3317, 0.601, 0.3726, 0.601, 0.3726, 0.601, 0.3317, 0.601, 0.3249, 0.5978, 0.3725, 0.5978, 0.375, 0.245, 0.375, 0.2032, 0.4246, 0.2032, 0.4246, 0.245, 0.8235, 0.6514, 0.7745, 0.6514, 0.7745, 0.649, 0.8235, 0.649, 0.8235, 0.649, 0.7745, 0.649, 0.7745, 0.6478, 0.8235, 0.6478, 0.7377, 0.6514, 0.7255, 0.6514, 0.7255, 0.649, 0.7377, 0.649, 0.7377, 0.649, 0.7255, 0.649, 0.7255, 0.6478, 0.7377, 0.6478, 0.7255, 0.6514, 0.6765, 0.6514, 0.6765, 0.649, 0.7255, 0.649, 0.7255, 0.649, 0.6765, 0.649, 0.6765, 0.6478, 0.7255, 0.6478, 0.6765, 0.6514, 0.6275, 0.6514, 0.6274, 0.649, 0.6765, 0.649, 0.6765, 0.649, 0.6274, 0.649, 0.6275, 0.6478, 0.6765, 0.6478, 0.375, 0.6478, 0.4246, 0.6478, 0.4246, 0.649, 0.3753, 0.649, 0.3753, 0.649, 0.4246, 0.649, 0.4246, 0.6514, 0.375, 0.6514, 0.3725, 0.6478, 0.375, 0.6478, 0.3753, 0.649, 0.3726, 0.649, 0.3726, 0.649, 0.3753, 0.649, 0.375, 0.6514, 0.3725, 0.6514, 0.625, 0.1022, 0.5754, 0.1022, 0.5754, 0.101, 0.6244, 0.101, 0.6244, 0.101, 0.5754, 0.101, 0.5754, 0.0986, 0.625, 0.0986, 0.8725, 0.6478, 0.875, 0.6478, 0.875, 0.649, 0.8726, 0.649, 0.8726, 0.649, 0.875, 0.649, 0.875, 0.6514, 0.8725, 0.6514, 0.625, 0.6514, 0.5754, 0.6514, 0.5754, 0.649, 0.6247, 0.649, 0.6247, 0.649, 0.5754, 0.649, 0.5754, 0.6478, 0.625, 0.6478, 0.6275, 0.6514, 0.625, 0.6514, 0.6247, 0.649, 0.6274, 0.649, 0.6274, 0.649, 0.6247, 0.649, 0.625, 0.6478, 0.6275, 0.6478, 0.375, 0.0986, 0.4246, 0.0986, 0.4246, 0.101, 0.3756, 0.101, 0.3756, 0.101, 0.4246, 0.101, 0.4246, 0.1022, 0.375, 0.1022, 0.1275, 0.6514, 0.125, 0.6514, 0.125, 0.649, 0.1274, 0.649, 0.1274, 0.649, 0.125, 0.649, 0.125, 0.6478, 0.1275, 0.6478, 0.5754, 0.6514, 0.4246, 0.6514, 0.4246, 0.649, 0.5754, 0.649, 0.5754, 0.649, 0.4246, 0.649, 0.4246, 0.6478, 0.5754, 0.6478, 0.8725, 0.6514, 0.8235, 0.6514, 0.8235, 0.649, 0.8726, 0.649, 0.8726, 0.649, 0.8235, 0.649, 0.8235, 0.6478, 0.8725, 0.6478, 0.5754, 0.1022, 0.4246, 0.1022, 0.4246, 0.101, 0.5754, 0.101, 0.5754, 0.101, 0.4246, 0.101, 0.4246, 0.0986, 0.5754, 0.0986, 0.1734, 0.6514, 0.1275, 0.6514, 0.1274, 0.649, 0.1683, 0.649, 0.1683, 0.649, 0.1274, 0.649, 0.1275, 0.6478, 0.1734, 0.6478, 0.3725, 0.6514, 0.3266, 0.6514, 0.3308, 0.6491, 0.3726, 0.649, 0.3726, 0.649, 0.3308, 0.6491, 0.3266, 0.6478, 0.3725, 0.6478, 0.1275, 0.7037, 0.1275, 0.745, 0.125, 0.745, 0.125, 0.7037, 0.8235, 0.5559, 0.7745, 0.5559, 0.7745, 0.553, 0.8235, 0.553, 0.8235, 0.553, 0.7745, 0.553, 0.7745, 0.5432, 0.8235, 0.5468, 0.7377, 0.5559, 0.7255, 0.5559, 0.7255, 0.553, 0.7377, 0.553, 0.7377, 0.553, 0.7255, 0.553, 0.7255, 0.5432, 0.7377, 0.5432, 0.7255, 0.5559, 0.6765, 0.5559, 0.6765, 0.553, 0.7255, 0.553, 0.7255, 0.553, 0.6765, 0.553, 0.6765, 0.5468, 0.7255, 0.5432, 0.6765, 0.5559, 0.6275, 0.5559, 0.6276, 0.553, 0.6765, 0.553, 0.6765, 0.553, 0.6276, 0.553, 0.6275, 0.5468, 0.6765, 0.5468, 0.375, 0.5468, 0.4246, 0.5468, 0.4243, 0.553, 0.375, 0.553, 0.375, 0.553, 0.4243, 0.553, 0.4246, 0.5559, 0.375, 0.5559, 0.3725, 0.5468, 0.375, 0.5468, 0.375, 0.553, 0.3724, 0.553, 0.3724, 0.553, 0.375, 0.553, 0.375, 0.5559, 0.3725, 0.5559, 0.625, 0.2032, 0.5754, 0.2032, 0.5757, 0.197, 0.625, 0.197, 0.625, 0.197, 0.5757, 0.197, 0.5754, 0.1941, 0.625, 0.1941, 0.8725, 0.5468, 0.875, 0.5468, 0.8749, 0.553, 0.8724, 0.553, 0.8724, 0.553, 0.8749, 0.553, 0.875, 0.5559, 0.8725, 0.5559, 0.625, 0.5559, 0.5754, 0.5559, 0.5757, 0.553, 0.625, 0.553, 0.625, 0.553, 0.5757, 0.553, 0.5754, 0.5468, 0.625, 0.5468, 0.6275, 0.5559, 0.625, 0.5559, 0.625, 0.553, 0.6276, 0.553, 0.6276, 0.553, 0.625, 0.553, 0.625, 0.5468, 0.6275, 0.5468, 0.375, 0.1941, 0.4246, 0.1941, 0.4243, 0.197, 0.375, 0.197, 0.375, 0.197, 0.4243, 0.197, 0.4246, 0.2032, 0.375, 0.2032, 0.1275, 0.5559, 0.125, 0.5559, 0.1251, 0.553, 0.1276, 0.553, 0.1276, 0.553, 0.1251, 0.553, 0.125, 0.5468, 0.1275, 0.5468, 0.5754, 0.5559, 0.4246, 0.5559, 0.4243, 0.553, 0.5757, 0.553, 0.5757, 0.553, 0.4243, 0.553, 0.4246, 0.5468, 0.5754, 0.5468, 0.8725, 0.5559, 0.8235, 0.5559, 0.8235, 0.553, 0.8724, 0.553, 0.8724, 0.553, 0.8235, 0.553, 0.8235, 0.5468, 0.8725, 0.5468, 0.5754, 0.2032, 0.4246, 0.2032, 0.4243, 0.197, 0.5757, 0.197, 0.5757, 0.197, 0.4243, 0.197, 0.4246, 0.1941, 0.5754, 0.1941, 0.1746, 0.5559, 0.1275, 0.5559, 0.1276, 0.553, 0.1683, 0.553, 0.1683, 0.553, 0.1276, 0.553, 0.1275, 0.5468, 0.1746, 0.5468, 0.3725, 0.5559, 0.3254, 0.5559, 0.3306, 0.5528, 0.3724, 0.553, 0.3724, 0.553, 0.3306, 0.5528, 0.3254, 0.5468, 0.3725, 0.5468, 0.1275, 0.505, 0.1765, 0.505, 0.1765, 0.5449, 0.1746, 0.5468, 0.1275, 0.5468, 0.8235, 0.7037, 0.7745, 0.7075, 0.7745, 0.697, 0.8235, 0.697, 0.8235, 0.697, 0.7745, 0.697, 0.7745, 0.6938, 0.8235, 0.6938, 0.7377, 0.7075, 0.7255, 0.7075, 0.7255, 0.697, 0.7377, 0.697, 0.7377, 0.697, 0.7255, 0.697, 0.7255, 0.6938, 0.7377, 0.6938, 0.7255, 0.7075, 0.6765, 0.7037, 0.6765, 0.697, 0.7255, 0.697, 0.7255, 0.697, 0.6765, 0.697, 0.6765, 0.6938, 0.7255, 0.6938, 0.6765, 0.7037, 0.6275, 0.7037, 0.6277, 0.697, 0.6765, 0.697, 0.6765, 0.697, 0.6277, 0.697, 0.6275, 0.6938, 0.6765, 0.6938, 0.375, 0.6938, 0.4246, 0.6938, 0.4242, 0.697, 0.375, 0.697, 0.375, 0.697, 0.4242, 0.697, 0.4246, 0.7037, 0.375, 0.7037, 0.3725, 0.6938, 0.375, 0.6938, 0.375, 0.697, 0.3723, 0.697, 0.3723, 0.697, 0.375, 0.697, 0.375, 0.7037, 0.3725, 0.7037, 0.625, 0.05616, 0.5754, 0.05615, 0.5758, 0.05298, 0.625, 0.05298, 0.625, 0.05298, 0.5758, 0.05298, 0.5754, 0.04631, 0.625, 0.04631, 0.8725, 0.6938, 0.875, 0.6938, 0.8749, 0.697, 0.8723, 0.697, 0.8723, 0.697, 0.8749, 0.697, 0.875, 0.7037, 0.8725, 0.7037, 0.625, 0.7037, 0.5754, 0.7037, 0.5758, 0.697, 0.625, 0.697, 0.625, 0.697, 0.5758, 0.697, 0.5754, 0.6938, 0.625, 0.6938, 0.6275, 0.7037, 0.625, 0.7037, 0.625, 0.697, 0.6277, 0.697, 0.6277, 0.697, 0.625, 0.697, 0.625, 0.6938, 0.6275, 0.6938, 0.375, 0.04631, 0.4246, 0.04631, 0.4242, 0.05298, 0.375, 0.05298, 0.375, 0.05298, 0.4242, 0.05298, 0.4246, 0.05615, 0.375, 0.05615, 0.1275, 0.7037, 0.125, 0.7037, 0.1251, 0.697, 0.1277, 0.697, 0.1277, 0.697, 0.1251, 0.697, 0.125, 0.6938, 0.1275, 0.6938, 0.5754, 0.7037, 0.4246, 0.7037, 0.4242, 0.697, 0.5758, 0.697, 0.5758, 0.697, 0.4242, 0.697, 0.4246, 0.6938, 0.5754, 0.6938, 0.8725, 0.7037, 0.8235, 0.7037, 0.8235, 0.697, 0.8723, 0.697, 0.8723, 0.697, 0.8235, 0.697, 0.8235, 0.6938, 0.8725, 0.6938, 0.5754, 0.05615, 0.4246, 0.05615, 0.4242, 0.05298, 0.5758, 0.05298, 0.5758, 0.05298, 0.4242, 0.05298, 0.4246, 0.04631, 0.5754, 0.04631, 0.1751, 0.7037, 0.1275, 0.7037, 0.1277, 0.697, 0.1694, 0.6973, 0.1694, 0.6973, 0.1277, 0.697, 0.1275, 0.6938, 0.175, 0.6938, 0.3725, 0.7037, 0.3249, 0.7037, 0.3317, 0.697, 0.3723, 0.697, 0.3723, 0.697, 0.3317, 0.697, 0.325, 0.6938, 0.3725, 0.6938, 0.1275, 0.7037, 0.1751, 0.7037, 0.1765, 0.7051, 0.1765, 0.745, 0.1275, 0.745, 0.7745, 0.697, 0.7623, 0.697, 0.7623, 0.6938, 0.7745, 0.6938, 0.7623, 0.697, 0.75, 0.697, 0.75, 0.6938, 0.7623, 0.6938, 0.75, 0.697, 0.7377, 0.697, 0.7377, 0.6938, 0.75, 0.6938, 0.7745, 0.7075, 0.7623, 0.7075, 0.7623, 0.697, 0.7745, 0.697, 0.7623, 0.7075, 0.75, 0.7075, 0.75, 0.697, 0.7623, 0.697, 0.75, 0.7075, 0.7377, 0.7075, 0.7377, 0.697, 0.75, 0.697, 0.7745, 0.553, 0.7623, 0.553, 0.7623, 0.5432, 0.7745, 0.5432, 0.7623, 0.553, 0.75, 0.553, 0.75, 0.5432, 0.7623, 0.5432, 0.75, 0.553, 0.7377, 0.553, 0.7377, 0.5432, 0.75, 0.5432, 0.7745, 0.5559, 0.7623, 0.5559, 0.7623, 0.553, 0.7745, 0.553, 0.7623, 0.5559, 0.75, 0.5559, 0.75, 0.553, 0.7623, 0.553, 0.75, 0.5559, 0.7377, 0.5559, 0.7377, 0.553, 0.75, 0.553, 0.7745, 0.649, 0.7623, 0.649, 0.7623, 0.6478, 0.7745, 0.6478, 0.7623, 0.649, 0.75, 0.649, 0.75, 0.6478, 0.7623, 0.6478, 0.75, 0.649, 0.7377, 0.649, 0.7377, 0.6478, 0.75, 0.6478, 0.7745, 0.6514, 0.7623, 0.6514, 0.7623, 0.649, 0.7745, 0.649, 0.7623, 0.6514, 0.75, 0.6514, 0.75, 0.649, 0.7623, 0.649, 0.75, 0.6514, 0.7377, 0.6514, 0.7377, 0.649, 0.75, 0.649, 0.7745, 0.601, 0.7623, 0.601, 0.7623, 0.5978, 0.7745, 0.5978, 0.7623, 0.601, 0.75, 0.601, 0.75, 0.5978, 0.7623, 0.5978, 0.75, 0.601, 0.7377, 0.601, 0.7377, 0.5978, 0.75, 0.5978, 0.7745, 0.6026, 0.7623, 0.6026, 0.7623, 0.601, 0.7745, 0.601, 0.7623, 0.6026, 0.75, 0.6026, 0.75, 0.601, 0.7623, 0.601, 0.75, 0.6026, 0.7377, 0.6026, 0.7377, 0.601, 0.75, 0.601, 0.7745, 0.625, 0.7623, 0.625, 0.7623, 0.6235, 0.7745, 0.6235, 0.7623, 0.625, 0.75, 0.625, 0.75, 0.6235, 0.7623, 0.6235, 0.75, 0.625, 0.7377, 0.625, 0.7377, 0.6235, 0.75, 0.6235, 0.7745, 0.6265, 0.7623, 0.6265, 0.7623, 0.625, 0.7745, 0.625, 0.7623, 0.6265, 0.75, 0.6265, 0.75, 0.625, 0.7623, 0.625, 0.75, 0.6265, 0.7377, 0.6265, 0.7377, 0.625, 0.75, 0.625, 0.7255, 0.505, 0.7377, 0.505, 0.7377, 0.5432, 0.7255, 0.5432, 0.7377, 0.505, 0.75, 0.505, 0.75, 0.5432, 0.7377, 0.5432, 0.75, 0.505, 0.7623, 0.505, 0.7623, 0.5432, 0.75, 0.5432, 0.7255, 0.7075, 0.7377, 0.7075, 0.7377, 0.745, 0.7255, 0.745, 0.7377, 0.7075, 0.75, 0.7075, 0.75, 0.745, 0.7377, 0.745, 0.75, 0.7075, 0.7623, 0.7075, 0.7623, 0.745, 0.75, 0.745, 0.7255, 0.6265, 0.7377, 0.6265, 0.7377, 0.6478, 0.7255, 0.6478, 0.7377, 0.6265, 0.75, 0.6265, 0.75, 0.6478, 0.7377, 0.6478, 0.75, 0.6265, 0.7623, 0.6265, 0.7623, 0.6478, 0.75, 0.6478, 0.7255, 0.6026, 0.7377, 0.6026, 0.7377, 0.6235, 0.7255, 0.6235, 0.7377, 0.6026, 0.75, 0.6026, 0.75, 0.6235, 0.7377, 0.6235, 0.75, 0.6026, 0.7623, 0.6026, 0.7623, 0.6235, 0.75, 0.6235, 0.7255, 0.5559, 0.7377, 0.5559, 0.7377, 0.5978, 0.7255, 0.5978, 0.7377, 0.5559, 0.75, 0.5559, 0.75, 0.5978, 0.7377, 0.5978, 0.75, 0.5559, 0.7623, 0.5559, 0.7623, 0.5978, 0.75, 0.5978, 0.4246, 0.8505, 0.5754, 0.8505, 0.5754, 0.8627, 0.4246, 0.8627, 0.4246, 0.8627, 0.5754, 0.8627, 0.5754, 0.875, 0.4246, 0.875, 0.4246, 0.875, 0.5754, 0.875, 0.5754, 0.8873, 0.4246, 0.8873, 0.7255, 0.6514, 0.7377, 0.6514, 0.7377, 0.6938, 0.7255, 0.6938, 0.7377, 0.6514, 0.75, 0.6514, 0.75, 0.6938, 0.7377, 0.6938, 0.75, 0.6514, 0.7623, 0.6514, 0.7623, 0.6938, 0.75, 0.6938, 0.2745, 0.505, 0.2623, 0.505, 0.2623, 0.5, 0.2745, 0.5, 0.2623, 0.505, 0.25, 0.505, 0.25, 0.5, 0.2623, 0.5, 0.25, 0.505, 0.2377, 0.505, 0.2377, 0.5, 0.25, 0.5, 0.375, 0.3995, 0.375, 0.3873, 0.4246, 0.3873, 0.4246, 0.3995, 0.375, 0.3873, 0.375, 0.375, 0.4246, 0.375, 0.4246, 0.3873, 0.375, 0.375, 0.375, 0.3627, 0.4246, 0.3627, 0.4246, 0.375, 0.7255, 0.745, 0.7377, 0.745, 0.7377, 0.75, 0.7255, 0.75, 0.7377, 0.745, 0.75, 0.745, 0.75, 0.75, 0.7377, 0.75, 0.75, 0.745, 0.7623, 0.745, 0.7623, 0.75, 0.75, 0.75, 0.625, 0.8505, 0.625, 0.8627, 0.5754, 0.8627, 0.5754, 0.8505, 0.625, 0.8627, 0.625, 0.875, 0.5754, 0.875, 0.5754, 0.8627, 0.625, 0.875, 0.625, 0.8873, 0.5754, 0.8873, 0.5754, 0.875, 0.2255, 0.745, 0.2377, 0.745, 0.2377, 0.75, 0.2255, 0.75, 0.2377, 0.745, 0.25, 0.745, 0.25, 0.75, 0.2377, 0.75, 0.25, 0.745, 0.2623, 0.745, 0.2623, 0.75, 0.25, 0.75, 0.375, 0.8995, 0.375, 0.8873, 0.4246, 0.8873, 0.4246, 0.8995, 0.375, 0.8873, 0.375, 0.875, 0.4246, 0.875, 0.4246, 0.8873, 0.375, 0.875, 0.375, 0.8627, 0.4246, 0.8627, 0.4246, 0.875, 0.7745, 0.505, 0.7623, 0.505, 0.7623, 0.5, 0.7745, 0.5, 0.7623, 0.505, 0.75, 0.505, 0.75, 0.5, 0.7623, 0.5, 0.75, 0.505, 0.7377, 0.505, 0.7377, 0.5, 0.75, 0.5, 0.625, 0.3505, 0.625, 0.3627, 0.5754, 0.3627, 0.5754, 0.3505, 0.625, 0.3627, 0.625, 0.375, 0.5754, 0.375, 0.5754, 0.3627, 0.625, 0.375, 0.625, 0.3873, 0.5754, 0.3873, 0.5754, 0.375, 0.4246, 0.3505, 0.5754, 0.3505, 0.5754, 0.3627, 0.4246, 0.3627, 0.4246, 0.3627, 0.5754, 0.3627, 0.5754, 0.375, 0.4246, 0.375, 0.4246, 0.375, 0.5754, 0.375, 0.5754, 0.3873, 0.4246, 0.3873])
me_cube_002.materials.append(mat_material)
me_cube_002.use_mirror_vertex_groups = False
me_cube_002.update()

# ---- objects
ob_cube_002 = bpy.data.objects.new('Cube.002', me_cube_002)

# ---- transforms, parenting, visibility, modifiers, constraints
ob_cube_002.location = (0.0, 0.0, 0.0)
ob_cube_002.lock_rotations_4d = False
ob_cube_002.empty_display_type = 'ARROWS'
ob_cube_002.lineart.crease_threshold = 0.0

# ---- collection membership
col_collection.objects.link(ob_cube_002)

# ---- scene / render settings (as saved in the file)
scene.frame_start = 1; scene.frame_end = 250; scene.frame_set(1)
scene.render.engine = 'BLENDER_EEVEE_NEXT'
scene.cycles.sampling_pattern = 'TABULATED_SOBOL'
scene.view_settings.view_transform = 'Filmic'
bpy.context.view_layer.update()

# ---- added for rendering (the .blend has no active camera and no usable light): camera, sun
cam_auto = bpy.data.cameras.new('AutoCamera')
cam_auto.lens = 50.0
cam_auto.sensor_width = 36.0
cam_auto.clip_end = 1000.0
ob_auto_camera = bpy.data.objects.new('AutoCamera', cam_auto)
scene.collection.objects.link(ob_auto_camera)
ob_auto_camera.location = (2.64205, -2.57046, 2.01364)
ob_auto_camera.rotation_euler = (1.09748, -7.21219e-08, 0.694738)
scene.camera = ob_auto_camera
light_auto_sun = bpy.data.lights.new('AutoSun', 'SUN')
light_auto_sun.energy = 3.0
light_auto_sun.angle = 0.0523599
ob_auto_sun = bpy.data.objects.new('AutoSun', light_auto_sun)
scene.collection.objects.link(ob_auto_sun)
ob_auto_sun.rotation_euler = (0.872665, 0.174533, 0.523599)
bpy.context.view_layer.update()
